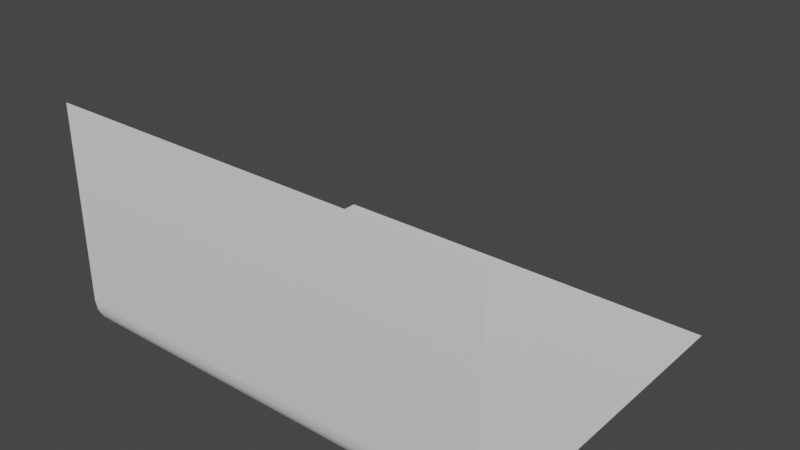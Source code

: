 # Source: login.blend  (saved by Blender 3.2.14; exported with 4.5.12 LTS)
import bpy
from mathutils import Matrix  # noqa: F401  (used for matrix-valued properties, if any)

bpy.ops.wm.read_factory_settings(use_empty=True)
scene = bpy.context.scene
scene.name = 'Scene'

# ---- collections
col_collection = bpy.data.collections.new('Collection'); scene.collection.children.link(col_collection)

# ---- materials (node trees are filled in below, after node groups)
mat_metal = bpy.data.materials.new('metal')
mat_metal.use_transparent_shadow = False
mat_plastic2 = bpy.data.materials.new('plastic2')
mat_plastic2.use_transparent_shadow = False

# ---- material node trees
mat_metal.use_nodes = True; mat_metal.node_tree.nodes.clear()
_N = mat_metal.node_tree.nodes; _L = mat_metal.node_tree.links
n0 = _N.new('ShaderNodeBsdfPrincipled'); n0.name = 'Principled BSDF'; n0.location = (10, 300)
n0.distribution = 'GGX'
n0.subsurface_method = 'RANDOM_WALK_SKIN'
n0.inputs[0].default_value = (0.3559, 0.3559, 0.3559, 1.0)
n0.inputs[1].default_value = 0.7982
n0.inputs[2].default_value = 0.133
n0.inputs[3].default_value = 1.45
n0.inputs[27].default_value = (0.0, 0.0, 0.0, 1.0)
n0.inputs[28].default_value = 1.0
n1 = _N.new('ShaderNodeOutputMaterial'); n1.name = 'Material Output'; n1.location = (300, 300)
_L.new(n0.outputs[0], n1.inputs[0])
n1.is_active_output = True
mat_plastic2.use_nodes = True; mat_plastic2.node_tree.nodes.clear()
_N = mat_plastic2.node_tree.nodes; _L = mat_plastic2.node_tree.links
n0 = _N.new('ShaderNodeBsdfPrincipled'); n0.name = 'Principled BSDF'; n0.location = (10, 300)
n0.distribution = 'GGX'
n0.subsurface_method = 'RANDOM_WALK_SKIN'
n0.inputs[2].default_value = 0.39
n0.inputs[3].default_value = 1.45
n0.inputs[27].default_value = (0.0, 0.0, 0.0, 1.0)
n0.inputs[28].default_value = 1.0
n1 = _N.new('ShaderNodeOutputMaterial'); n1.name = 'Material Output'; n1.location = (300, 300)
_L.new(n0.outputs[0], n1.inputs[0])
n1.is_active_output = True

# ---- world
world_world = bpy.data.worlds.new('World'); scene.world = world_world
world_world.use_nodes = True; world_world.node_tree.nodes.clear()
_N = world_world.node_tree.nodes; _L = world_world.node_tree.links
n0 = _N.new('ShaderNodeOutputWorld'); n0.name = 'World Output'; n0.location = (300, 300)
n1 = _N.new('ShaderNodeBackground'); n1.name = 'Background'; n1.location = (10, 300)
n1.inputs[0].default_value = (0.05088, 0.05088, 0.05088, 1.0)
_L.new(n1.outputs[0], n0.inputs[0])
n0.is_active_output = True
world_world.color = (0.05088, 0.05088, 0.05088)
world_world.use_sun_shadow = False
world_world.sun_shadow_jitter_overblur = 0.0

# ---- meshes
me_cube_001 = bpy.data.meshes.new('Cube.001')
me_cube_001.from_pydata([(1.74, 0.2787, -0.75), (1.59, 0.3318, -0.5627), (1.8, 0.2787, -0.69), (1.74, 0.3058, -0.7297), (1.775, 0.3008, -0.7235), (1.782, 0.3058, -0.6872), (1.782, 0.2787, -0.7336), (1.59, 0.3318, 0.5627), (1.74, 0.2787, 0.75), (1.8, 0.2787, 0.69), (1.74, 0.3057, 0.7309), (1.778, 0.3032, 0.7274), (1.782, 0.2787, 0.7324), (1.782, 0.3058, 0.6872), (1.74, -0.2787, -0.75), (1.8, -0.2787, -0.69), (1.59, -0.3318, -0.5627), (1.782, -0.2787, -0.7324), (1.778, -0.3032, -0.7274), (1.782, -0.3058, -0.6872), (1.74, -0.3057, -0.7309), (1.74, -0.2787, 0.75), (1.59, -0.3318, 0.5627), (1.8, -0.2787, 0.69), (1.74, -0.3058, 0.7297), (1.775, -0.3008, 0.7235), (1.782, -0.3058, 0.6872), (1.782, -0.2787, 0.7336), (-2.611, 0.2787, -0.7128), (-2.611, 0.317, -0.6465), (-2.611, 0.3058, -0.6934), (-2.611, 0.2787, 0.7128), (-2.611, 0.317, 0.6465), (-2.611, 0.3058, 0.6934), (-2.611, -0.2787, -0.7128), (-2.611, -0.317, -0.6465), (-2.611, -0.3058, -0.6934), (-2.611, -0.2787, 0.7128), (-2.611, -0.317, 0.6465), (-2.611, -0.3058, 0.6934), (-2.789, 0.2787, -0.6002), (-2.789, 0.317, -0.533), (-2.789, 0.3058, -0.5805), (-2.789, 0.317, 0.533), (-2.789, 0.2787, 0.6002), (-2.789, 0.3058, 0.5805), (-2.789, -0.317, -0.533), (-2.789, -0.2787, -0.6002), (-2.789, -0.3058, -0.5805), (-2.789, -0.2787, 0.6002), (-2.789, -0.317, 0.533), (-2.789, -0.3058, 0.5805), (-2.991, 0.2787, -0.1372), (-2.991, 0.317, -0.1057), (-2.991, 0.3058, -0.128), (-2.991, 0.2787, 0.1372), (-2.991, 0.317, 0.1057), (-2.991, 0.3058, 0.128), (-2.991, -0.2787, -0.1372), (-2.991, -0.317, -0.1057), (-2.991, -0.3058, -0.128), (-2.991, -0.2787, 0.1372), (-2.991, -0.317, 0.1057), (-2.991, -0.3058, 0.128), (-2.951, -0.317, 0.3021), (-2.951, -0.2787, 0.3692), (-2.951, -0.3058, 0.3496), (-2.951, -0.317, -0.3021), (-2.951, -0.2787, -0.3692), (-2.951, -0.3058, -0.3496), (-2.951, 0.317, -0.3021), (-2.951, 0.2787, -0.3692), (-2.951, 0.3058, -0.3496), (-2.951, 0.317, 0.3021), (-2.951, 0.2787, 0.3692), (-2.951, 0.3058, 0.3496), (-0.8322, -0.3318, -0.5625), (-2.479, -0.2787, -0.75), (-2.479, -0.3058, -0.7308), (-0.8322, -0.3318, 0.5625), (-2.479, -0.2787, 0.75), (-2.479, -0.3058, 0.7308), (-0.8322, 0.3318, -0.5625), (-2.479, 0.2787, -0.75), (-2.479, 0.3058, -0.7308), (-0.8322, 0.3318, 0.5625), (-2.479, 0.2787, 0.75), (-2.479, 0.3058, 0.7308), (1.74, 0.317, -0.6845), (1.74, 0.317, 0.6845), (1.74, -0.317, 0.6845), (1.74, -0.317, -0.6845), (-2.479, -0.317, -0.6843), (-2.479, 0.317, 0.6843), (-2.479, -0.317, 0.6843), (-2.479, 0.317, -0.6843), (1.565, 0.3114, -0.5507), (1.565, 0.3114, 0.5507), (1.565, -0.3114, 0.5507), (1.565, -0.3114, -0.5507), (-0.8065, -0.3114, -0.5505), (-0.8065, 0.3114, 0.5505), (-0.8065, -0.3114, 0.5505), (-0.8065, 0.3114, -0.5505)], [], [(22, 79, 102, 98), (40, 47, 68, 71), (35, 38, 50, 46), (80, 21, 8, 86), (32, 29, 41, 43), (82, 85, 101, 103), (92, 94, 38, 35), (37, 80, 86, 31), (29, 32, 93, 95), (71, 68, 58, 52), (73, 70, 53, 56), (65, 74, 55, 61), (67, 64, 62, 59), (46, 50, 64, 67), (43, 41, 70, 73), (49, 44, 74, 65), (37, 31, 44, 49), (2, 9, 23, 15), (77, 34, 28, 83), (28, 34, 47, 40), (0, 3, 4, 6), (88, 5, 4, 3), (2, 6, 4, 5), (89, 10, 11, 13), (8, 12, 11, 10), (9, 13, 11, 12), (14, 17, 18, 20), (15, 19, 18, 17), (91, 20, 18, 19), (21, 24, 25, 27), (90, 26, 25, 24), (23, 27, 25, 26), (61, 55, 57, 56, 53, 54, 52, 58, 60, 59, 62, 63), (14, 0, 6, 17), (17, 6, 2, 15), (88, 89, 13, 5), (5, 13, 9, 2), (8, 21, 27, 12), (12, 27, 23, 9), (90, 91, 19, 26), (26, 19, 15, 23), (77, 14, 20, 78), (78, 20, 91, 92), (80, 37, 39, 81), (81, 39, 38, 94), (83, 28, 30, 84), (84, 30, 29, 95), (86, 8, 10, 87), (87, 10, 89, 93), (32, 43, 45, 33), (33, 45, 44, 31), (50, 38, 39, 51), (51, 39, 37, 49), (47, 34, 36, 48), (48, 36, 35, 46), (28, 40, 42, 30), (30, 42, 41, 29), (65, 61, 63, 66), (66, 63, 62, 64), (68, 47, 48, 69), (69, 48, 46, 67), (71, 52, 54, 72), (72, 54, 53, 70), (74, 44, 45, 75), (75, 45, 43, 73), (49, 65, 66, 51), (51, 66, 64, 50), (58, 68, 69, 60), (60, 69, 67, 59), (40, 71, 72, 42), (42, 72, 70, 41), (55, 74, 75, 57), (57, 75, 73, 56), (34, 77, 78, 36), (36, 78, 92, 35), (21, 80, 81, 24), (24, 81, 94, 90), (0, 83, 84, 3), (3, 84, 95, 88), (31, 86, 87, 33), (33, 87, 93, 32), (14, 77, 83, 0), (1, 7, 89, 88), (22, 16, 91, 90), (16, 76, 92, 91), (7, 85, 93, 89), (79, 22, 90, 94), (82, 1, 88, 95), (85, 82, 95, 93), (76, 79, 94, 92), (103, 101, 97, 96), (99, 98, 102, 100), (76, 16, 99, 100), (7, 1, 96, 97), (79, 76, 100, 102), (1, 82, 103, 96), (85, 7, 97, 101), (16, 22, 98, 99)])
me_cube_001.polygons.foreach_set('use_smooth', [0, 1, 0, 1, 0, 0, 0, 1, 0, 1, 0, 1, 0, 0, 0, 1, 1, 1, 1, 1, 1, 1, 1, 1, 1, 1, 1, 1, 1, 1, 1, 1, 1, 1, 1, 1, 1, 1, 1, 1, 1, 1, 1, 1, 1, 1, 1, 1, 1, 1, 1, 1, 1, 1, 1, 1, 1, 1, 1, 1, 1, 1, 1, 1, 1, 1, 1, 1, 1, 1, 1, 1, 1, 1, 1, 1, 1, 1, 1, 1, 1, 1, 0, 0, 0, 0, 0, 0, 0, 0, 0, 0, 0, 0, 0, 0, 0, 0])
_uv = me_cube_001.uv_layers.new(name='UVMap')
_uv.uv.foreach_set('vector', [0.5896, 0.2644, 0.5896, 0.4806, 0.5896, 0.4806, 0.5896, 0.2644, 0.375, 0.7349, 0.375, 0.5151, 0.375, 0.5151, 0.375, 0.7349, 0.3866, 0.5, 0.6134, 0.5, 0.611, 0.5, 0.389, 0.5, 0.6342, 0.5151, 0.8708, 0.5151, 0.8708, 0.7349, 0.6342, 0.7349, 0.6134, 0.75, 0.3866, 0.75, 0.389, 0.75, 0.611, 0.75, 0.4104, 0.7694, 0.5896, 0.7694, 0.5896, 0.7694, 0.4104, 0.7694, 0.386, 0.4908, 0.614, 0.4908, 0.6134, 0.5, 0.3866, 0.5, 0.625, 0.5151, 0.6342, 0.5151, 0.6342, 0.7349, 0.625, 0.7349, 0.3866, 0.75, 0.6134, 0.75, 0.614, 0.7592, 0.386, 0.7592, 0.375, 0.7349, 0.375, 0.5151, 0.375, 0.5151, 0.375, 0.7349, 0.6023, 0.75, 0.3977, 0.75, 0.4037, 0.75, 0.5963, 0.75, 0.625, 0.5151, 0.625, 0.7349, 0.625, 0.7349, 0.625, 0.5151, 0.3977, 0.5, 0.6023, 0.5, 0.5963, 0.5, 0.4037, 0.5, 0.389, 0.5, 0.611, 0.5, 0.6023, 0.5, 0.3977, 0.5, 0.611, 0.75, 0.389, 0.75, 0.3977, 0.75, 0.6023, 0.75, 0.625, 0.5151, 0.625, 0.7349, 0.625, 0.7349, 0.625, 0.5151, 0.625, 0.5151, 0.625, 0.7349, 0.625, 0.7349, 0.625, 0.5151, 0.385, 0.01507, 0.615, 0.01507, 0.615, 0.2349, 0.385, 0.2349, 0.3658, 0.5151, 0.375, 0.5151, 0.375, 0.7349, 0.3658, 0.7349, 0.375, 0.7349, 0.375, 0.5151, 0.375, 0.5151, 0.375, 0.7349, 0.1292, 0.7349, 0.1292, 0.75, 0.1268, 0.75, 0.125, 0.7349, 0.3859, 0.9958, 0.3855, 1.0, 0.3794, 1.0, 0.375, 0.9958, 0.385, 0.01507, 0.375, 0.01507, 0.375, 0.00637, 0.3855, 0.0, 0.6141, 0.9958, 0.625, 0.9958, 0.625, 0.9985, 0.6145, 1.0, 0.8708, 0.7349, 0.875, 0.7349, 0.875, 0.7446, 0.8708, 0.75, 0.615, 0.01507, 0.6145, 0.0, 0.6212, 0.0, 0.625, 0.01507, 0.1292, 0.5151, 0.125, 0.5151, 0.125, 0.5054, 0.1292, 0.5, 0.385, 0.2349, 0.3855, 0.25, 0.3788, 0.25, 0.375, 0.2349, 0.3859, 0.2542, 0.375, 0.2542, 0.375, 0.2515, 0.3855, 0.25, 0.8708, 0.5151, 0.8708, 0.5, 0.8732, 0.5, 0.875, 0.5151, 0.6141, 0.2542, 0.6145, 0.25, 0.6206, 0.25, 0.625, 0.2542, 0.615, 0.2349, 0.625, 0.2349, 0.625, 0.2436, 0.6145, 0.25, 0.625, 0.5151, 0.625, 0.7349, 0.625, 0.75, 0.5963, 0.75, 0.4037, 0.75, 0.375, 0.75, 0.375, 0.7349, 0.375, 0.5151, 0.375, 0.5, 0.4037, 0.5, 0.5963, 0.5, 0.625, 0.5, 0.1292, 0.5151, 0.1292, 0.7349, 0.125, 0.7349, 0.125, 0.5151, 0.375, 0.2349, 0.375, 0.01507, 0.385, 0.01507, 0.385, 0.2349, 0.3859, 0.9958, 0.6141, 0.9958, 0.6145, 1.0, 0.3855, 1.0, 0.3855, 0.0, 0.6145, 0.0, 0.615, 0.01507, 0.385, 0.01507, 0.8708, 0.7349, 0.8708, 0.5151, 0.875, 0.5151, 0.875, 0.7349, 0.625, 0.01507, 0.625, 0.2349, 0.615, 0.2349, 0.615, 0.01507, 0.6141, 0.2542, 0.3859, 0.2542, 0.3855, 0.25, 0.6145, 0.25, 0.6145, 0.25, 0.3855, 0.25, 0.385, 0.2349, 0.615, 0.2349, 0.3658, 0.5151, 0.1292, 0.5151, 0.1292, 0.5, 0.3658, 0.5, 0.375, 0.4908, 0.375, 0.2542, 0.3859, 0.2542, 0.386, 0.4908, 0.6342, 0.5151, 0.625, 0.5151, 0.625, 0.5, 0.6338, 0.5, 0.625, 0.4912, 0.625, 0.5, 0.6134, 0.5, 0.614, 0.4908, 0.3658, 0.7349, 0.375, 0.7349, 0.375, 0.75, 0.3662, 0.75, 0.375, 0.7588, 0.375, 0.75, 0.3866, 0.75, 0.386, 0.7592, 0.6342, 0.7349, 0.8708, 0.7349, 0.8708, 0.75, 0.6342, 0.75, 0.625, 0.7592, 0.625, 0.9958, 0.6141, 0.9958, 0.614, 0.7592, 0.6134, 0.75, 0.611, 0.75, 0.625, 0.75, 0.625, 0.75, 0.625, 0.75, 0.625, 0.75, 0.625, 0.7349, 0.625, 0.7349, 0.611, 0.5, 0.6134, 0.5, 0.625, 0.5, 0.625, 0.5, 0.625, 0.5, 0.625, 0.5, 0.625, 0.5151, 0.625, 0.5151, 0.375, 0.5151, 0.375, 0.5151, 0.375, 0.5, 0.375, 0.5, 0.375, 0.5, 0.375, 0.5, 0.3866, 0.5, 0.389, 0.5, 0.375, 0.7349, 0.375, 0.7349, 0.375, 0.75, 0.375, 0.75, 0.375, 0.75, 0.375, 0.75, 0.389, 0.75, 0.3866, 0.75, 0.625, 0.5151, 0.625, 0.5151, 0.625, 0.5, 0.625, 0.5, 0.625, 0.5, 0.625, 0.5, 0.5963, 0.5, 0.6023, 0.5, 0.375, 0.5151, 0.375, 0.5151, 0.375, 0.5, 0.375, 0.5, 0.375, 0.5, 0.375, 0.5, 0.389, 0.5, 0.3977, 0.5, 0.375, 0.7349, 0.375, 0.7349, 0.375, 0.75, 0.375, 0.75, 0.375, 0.75, 0.375, 0.75, 0.4037, 0.75, 0.3977, 0.75, 0.625, 0.7349, 0.625, 0.7349, 0.625, 0.75, 0.625, 0.75, 0.625, 0.75, 0.625, 0.75, 0.611, 0.75, 0.6023, 0.75, 0.625, 0.5151, 0.625, 0.5151, 0.625, 0.5, 0.625, 0.5, 0.625, 0.5, 0.625, 0.5, 0.6023, 0.5, 0.611, 0.5, 0.375, 0.5151, 0.375, 0.5151, 0.375, 0.5, 0.375, 0.5, 0.375, 0.5, 0.375, 0.5, 0.3977, 0.5, 0.4037, 0.5, 0.375, 0.7349, 0.375, 0.7349, 0.375, 0.75, 0.375, 0.75, 0.375, 0.75, 0.375, 0.75, 0.3977, 0.75, 0.389, 0.75, 0.625, 0.7349, 0.625, 0.7349, 0.625, 0.75, 0.625, 0.75, 0.625, 0.75, 0.625, 0.75, 0.6023, 0.75, 0.5963, 0.75, 0.375, 0.5151, 0.3658, 0.5151, 0.3662, 0.5, 0.375, 0.5, 0.375, 0.5, 0.375, 0.4912, 0.386, 0.4908, 0.3866, 0.5, 0.8708, 0.5151, 0.6342, 0.5151, 0.6342, 0.5, 0.8708, 0.5, 0.625, 0.2542, 0.625, 0.4908, 0.614, 0.4908, 0.6141, 0.2542, 0.1292, 0.7349, 0.3658, 0.7349, 0.3658, 0.75, 0.1292, 0.75, 0.375, 0.9958, 0.375, 0.7592, 0.386, 0.7592, 0.3859, 0.9958, 0.625, 0.7349, 0.6342, 0.7349, 0.6338, 0.75, 0.625, 0.75, 0.625, 0.75, 0.625, 0.7588, 0.614, 0.7592, 0.6134, 0.75, 0.1292, 0.5151, 0.3658, 0.5151, 0.3658, 0.7349, 0.1292, 0.7349, 0.4104, 0.9856, 0.5896, 0.9856, 0.6141, 0.9958, 0.3859, 0.9958, 0.5896, 0.2644, 0.4104, 0.2644, 0.3859, 0.2542, 0.6141, 0.2542, 0.4104, 0.2644, 0.4104, 0.4806, 0.386, 0.4908, 0.3859, 0.2542, 0.5896, 0.9856, 0.5896, 0.7694, 0.614, 0.7592, 0.6141, 0.9958, 0.5896, 0.4806, 0.5896, 0.2644, 0.6141, 0.2542, 0.614, 0.4908, 0.4104, 0.7694, 0.4104, 0.9856, 0.3859, 0.9958, 0.386, 0.7592, 0.5896, 0.7694, 0.4104, 0.7694, 0.386, 0.7592, 0.614, 0.7592, 0.4104, 0.4806, 0.5896, 0.4806, 0.614, 0.4908, 0.386, 0.4908, 0.4104, 0.7694, 0.5896, 0.7694, 0.5896, 0.9856, 0.4104, 0.9856, 0.4104, 0.2644, 0.5896, 0.2644, 0.5896, 0.4806, 0.4104, 0.4806, 0.4104, 0.4806, 0.4104, 0.2644, 0.4104, 0.2644, 0.4104, 0.4806, 0.5896, 0.9856, 0.4104, 0.9856, 0.4104, 0.9856, 0.5896, 0.9856, 0.5896, 0.4806, 0.4104, 0.4806, 0.4104, 0.4806, 0.5896, 0.4806, 0.4104, 0.9856, 0.4104, 0.7694, 0.4104, 0.7694, 0.4104, 0.9856, 0.5896, 0.7694, 0.5896, 0.9856, 0.5896, 0.9856, 0.5896, 0.7694, 0.4104, 0.2644, 0.5896, 0.2644, 0.5896, 0.2644, 0.4104, 0.2644])
me_cube_001.materials.append(None)
me_cube_001.update()
me_cube_002 = bpy.data.meshes.new('Cube.002')
me_cube_002.from_pydata([(2.733, 0.1285, -0.4823), (2.733, 0.1285, 0.4823), (2.733, -0.1285, -0.4823), (2.733, -0.1285, 0.4823), (1.651, 0.1872, -0.541), (1.651, 0.1872, 0.541), (1.651, -0.1872, -0.541), (1.651, -0.1872, 0.541), (2.733, -0.1872, -0.541), (2.733, 0.1872, -0.541), (2.733, 0.1872, 0.541), (2.733, -0.1872, 0.541), (2.535, -0.1285, -0.4823), (2.535, 0.1285, -0.4823), (2.535, 0.1285, 0.4823), (2.535, -0.1285, 0.4823), (2.093, -0.1872, -0.541), (2.29, -0.1872, -0.541), (2.29, -0.1872, 0.541), (2.093, -0.1872, 0.541), (2.29, 0.1872, -0.541), (2.093, 0.1872, -0.541), (2.093, 0.1872, 0.541), (2.29, 0.1872, 0.541), (2.733, 0.1872, 0.1651), (2.733, 0.1872, 0.3005), (2.733, -0.1872, 0.3005), (2.733, -0.1872, 0.1651), (1.651, -0.1872, 0.3005), (1.651, -0.1872, 0.1651), (1.651, 0.1872, 0.3005), (1.651, 0.1872, 0.1651), (2.733, 0.1285, 0.1724), (2.733, 0.1285, 0.2931), (2.733, -0.1285, 0.2931), (2.733, -0.1285, 0.1724), (2.535, 0.1285, 0.1724), (2.535, 0.1285, 0.2931), (2.535, -0.1285, 0.2931), (2.535, -0.1285, 0.1724), (2.093, 0.1872, 0.3005), (2.093, 0.1872, 0.1651), (2.29, 0.1872, 0.3005), (2.29, 0.1872, 0.1651), (2.29, -0.1872, 0.3005), (2.29, -0.1872, 0.1651), (2.093, -0.1872, 0.3005), (2.093, -0.1872, 0.1651), (2.733, -0.1872, -0.1634), (2.733, -0.1872, -0.3027), (1.651, -0.1872, -0.1634), (1.651, -0.1872, -0.3027), (1.651, 0.1872, -0.1634), (1.651, 0.1872, -0.3027), (2.733, -0.1285, -0.149), (2.733, -0.1285, -0.2781), (2.535, -0.1285, -0.149), (2.535, -0.1285, -0.2781), (2.093, 0.1872, -0.1634), (2.093, 0.1872, -0.3027), (2.29, 0.1872, -0.1634), (2.29, 0.1872, -0.3027), (2.29, -0.1872, -0.1634), (2.29, -0.1872, -0.3027), (2.093, -0.1872, -0.1634), (2.093, -0.1872, -0.3027), (2.733, 0.1872, -0.3027), (2.733, 0.1872, -0.1634), (2.733, 0.1285, -0.2781), (2.733, 0.1285, -0.149), (2.535, 0.1285, -0.2781), (2.535, 0.1285, -0.149), (2.093, 0.08832, 0.3005), (2.093, 0.08832, 0.1651), (2.29, 0.08832, 0.3005), (2.29, 0.08832, 0.1651), (2.29, -0.08832, 0.3005), (2.29, -0.08832, 0.1651), (2.093, -0.08832, 0.3005), (2.093, -0.08832, 0.1651), (2.093, 0.08832, -0.1634), (2.093, 0.08832, -0.3027), (2.29, 0.08832, -0.1634), (2.29, 0.08832, -0.3027), (2.29, -0.08832, -0.1634), (2.29, -0.08832, -0.3027), (2.093, -0.08832, -0.1634), (2.093, -0.08832, -0.3027), (2.733, -4.126e-07, -0.541), (2.733, -4.126e-07, 0.541), (1.651, -2.493e-07, -0.541), (1.651, -2.493e-07, 0.541), (2.733, -4.126e-07, -0.4823), (2.733, -4.126e-07, 0.4823), (2.535, -3.828e-07, -0.4823), (2.535, -3.828e-07, 0.4823), (2.093, -3.16e-07, 0.541), (2.29, -3.459e-07, 0.541), (2.29, -3.459e-07, -0.541), (2.093, -3.16e-07, -0.541), (2.535, -3.828e-07, 0.1724), (2.535, -3.828e-07, 0.2931), (1.651, -2.493e-07, 0.1651), (1.651, -2.493e-07, 0.3005), (1.651, -2.493e-07, -0.3027), (1.651, -2.493e-07, -0.1634), (2.535, -3.828e-07, -0.2781), (2.535, -3.747e-07, -0.149), (2.674, -4.037e-07, 0.4823), (2.674, -0.1285, 0.4823), (2.674, -0.1285, -0.2781), (2.674, -0.1285, -0.4823), (2.674, -0.1285, 0.2931), (2.674, -0.1285, 0.1724), (2.674, -4.037e-07, 0.1724), (2.674, -4.037e-07, 0.2931), (2.674, -0.1285, -0.149), (2.674, -4.037e-07, -0.2781), (2.674, -3.956e-07, -0.149), (2.674, -4.037e-07, -0.4823)], [], [(33, 1, 14, 37), (46, 19, 7, 28), (103, 91, 5, 30), (42, 23, 10, 25), (99, 90, 4, 21), (97, 89, 10, 23), (92, 2, 8, 88), (68, 0, 9, 66), (93, 1, 10, 89), (34, 3, 11, 26), (39, 56, 116, 113), (93, 3, 15, 95), (92, 0, 13, 94), (55, 2, 12, 57), (91, 96, 22, 5), (96, 97, 23, 22), (88, 98, 20, 9), (98, 99, 21, 20), (30, 5, 22, 40), (40, 22, 23, 42), (26, 11, 18, 44), (44, 18, 19, 46), (62, 45, 47, 64), (60, 61, 83, 82), (48, 27, 45, 62), (27, 26, 44, 45), (58, 41, 43, 60), (47, 45, 77, 79), (52, 31, 41, 58), (31, 30, 40, 41), (3, 34, 38, 15), (34, 35, 39, 38), (38, 39, 113, 112), (12, 94, 119, 111), (54, 35, 27, 48), (35, 34, 26, 27), (1, 33, 25, 10), (33, 32, 24, 25), (60, 43, 24, 67), (43, 42, 25, 24), (105, 102, 31, 52), (102, 103, 30, 31), (64, 47, 29, 50), (47, 46, 28, 29), (69, 32, 36, 71), (32, 33, 37, 36), (0, 68, 70, 13), (68, 69, 71, 70), (16, 65, 51, 6), (65, 64, 50, 51), (90, 104, 53, 4), (104, 105, 52, 53), (20, 61, 66, 9), (61, 60, 67, 66), (2, 55, 49, 8), (55, 54, 48, 49), (100, 101, 115, 114), (15, 38, 112, 109), (4, 53, 59, 21), (53, 52, 58, 59), (21, 59, 61, 20), (65, 63, 85, 87), (8, 49, 63, 17), (49, 48, 62, 63), (17, 63, 65, 16), (46, 47, 79, 78), (35, 54, 56, 39), (54, 55, 57, 56), (32, 69, 67, 24), (69, 68, 66, 67), (77, 76, 78, 79), (73, 72, 74, 75), (81, 80, 82, 83), (85, 84, 86, 87), (62, 64, 86, 84), (41, 40, 72, 73), (44, 46, 78, 76), (63, 62, 84, 85), (42, 43, 75, 74), (61, 59, 81, 83), (58, 60, 82, 80), (64, 65, 87, 86), (43, 41, 73, 75), (45, 44, 76, 77), (40, 42, 74, 72), (59, 58, 80, 81), (70, 71, 107, 106), (13, 70, 106, 94), (51, 50, 105, 104), (6, 51, 104, 90), (29, 28, 103, 102), (50, 29, 102, 105), (36, 37, 101, 100), (71, 36, 100, 107), (17, 16, 99, 98), (8, 17, 98, 88), (19, 18, 97, 96), (7, 19, 96, 91), (2, 92, 94, 12), (1, 93, 95, 14), (37, 14, 95, 101), (3, 93, 89, 11), (0, 92, 88, 9), (18, 11, 89, 97), (16, 6, 90, 99), (28, 7, 91, 103), (115, 108, 109, 112), (118, 114, 113, 116), (114, 115, 112, 113), (119, 117, 110, 111), (117, 118, 116, 110), (106, 107, 118, 117), (95, 15, 109, 108), (107, 100, 114, 118), (101, 95, 108, 115), (56, 57, 110, 116), (57, 12, 111, 110), (94, 106, 117, 119)])
me_cube_002.polygons.foreach_set('material_index', [0, 0, 0, 0, 0, 0, 0, 0, 0, 0, 0, 0, 0, 0, 0, 0, 0, 0, 0, 0, 0, 0, 0, 0, 0, 0, 0, 0, 0, 0, 0, 0, 0, 0, 0, 0, 0, 0, 0, 0, 0, 0, 0, 0, 0, 0, 0, 0, 0, 0, 0, 0, 0, 0, 0, 0, 1, 0, 0, 0, 0, 0, 0, 0, 0, 0, 0, 0, 0, 0, 1, 1, 1, 1, 0, 0, 0, 0, 0, 0, 0, 0, 0, 0, 0, 0, 0, 0, 0, 0, 0, 0, 0, 0, 0, 0, 0, 0, 0, 0, 0, 0, 0, 0, 0, 0, 1, 1, 1, 1, 1, 1, 0, 1, 1, 0, 0, 1])
_uv = me_cube_002.uv_layers.new(name='UVMap')
_uv.uv.foreach_set('vector', [0.5139, 0.03919, 0.6114, 0.03919, 0.6114, 0.03919, 0.5139, 0.03919, 0.5156, 0.4167, 0.625, 0.4167, 0.625, 0.5, 0.5156, 0.5, 0.5156, 0.625, 0.625, 0.625, 0.625, 0.75, 0.5156, 0.75, 0.5156, 0.9167, 0.625, 0.9167, 0.625, 1.0, 0.5156, 1.0, 0.2917, 0.625, 0.375, 0.625, 0.375, 0.75, 0.2917, 0.75, 0.7917, 0.625, 0.875, 0.625, 0.875, 0.75, 0.7917, 0.75, 0.3886, 0.125, 0.3886, 0.2108, 0.375, 0.25, 0.375, 0.125, 0.4211, 0.03919, 0.3886, 0.03919, 0.375, 0.0, 0.4115, 0.0, 0.6114, 0.125, 0.6114, 0.03919, 0.625, 0.0, 0.625, 0.125, 0.5139, 0.2108, 0.6114, 0.2108, 0.625, 0.25, 0.5156, 0.25, 0.4861, 0.2108, 0.4536, 0.2108, 0.4536, 0.2108, 0.4861, 0.2108, 0.6114, 0.125, 0.6114, 0.2108, 0.6114, 0.2108, 0.6114, 0.125, 0.3886, 0.125, 0.3886, 0.03919, 0.3886, 0.03919, 0.3886, 0.125, 0.4211, 0.2108, 0.3886, 0.2108, 0.3886, 0.2108, 0.4211, 0.2108, 0.625, 0.625, 0.7083, 0.625, 0.7083, 0.75, 0.625, 0.75, 0.7083, 0.625, 0.7917, 0.625, 0.7917, 0.75, 0.7083, 0.75, 0.125, 0.625, 0.2083, 0.625, 0.2083, 0.75, 0.125, 0.75, 0.2083, 0.625, 0.2917, 0.625, 0.2917, 0.75, 0.2083, 0.75, 0.5156, 0.75, 0.625, 0.75, 0.625, 0.8333, 0.5156, 0.8333, 0.5156, 0.8333, 0.625, 0.8333, 0.625, 0.9167, 0.5156, 0.9167, 0.5156, 0.25, 0.625, 0.25, 0.625, 0.3333, 0.5156, 0.3333, 0.5156, 0.3333, 0.625, 0.3333, 0.625, 0.4167, 0.5156, 0.4167, 0.4479, 0.3333, 0.4844, 0.3333, 0.4844, 0.4167, 0.4479, 0.4167, 0.4479, 0.9167, 0.4115, 0.9167, 0.4115, 0.9167, 0.4479, 0.9167, 0.4479, 0.25, 0.4844, 0.25, 0.4844, 0.3333, 0.4479, 0.3333, 0.4844, 0.25, 0.5156, 0.25, 0.5156, 0.3333, 0.4844, 0.3333, 0.4479, 0.8333, 0.4844, 0.8333, 0.4844, 0.9167, 0.4479, 0.9167, 0.4844, 0.4167, 0.4844, 0.3333, 0.4844, 0.3333, 0.4844, 0.4167, 0.4479, 0.75, 0.4844, 0.75, 0.4844, 0.8333, 0.4479, 0.8333, 0.4844, 0.75, 0.5156, 0.75, 0.5156, 0.8333, 0.4844, 0.8333, 0.6114, 0.2108, 0.5139, 0.2108, 0.5139, 0.2108, 0.6114, 0.2108, 0.5139, 0.2108, 0.4861, 0.2108, 0.4861, 0.2108, 0.5139, 0.2108, 0.5139, 0.2108, 0.4861, 0.2108, 0.4861, 0.2108, 0.5139, 0.2108, 0.3886, 0.2108, 0.3886, 0.125, 0.3886, 0.125, 0.3886, 0.2108, 0.4536, 0.2108, 0.4861, 0.2108, 0.4844, 0.25, 0.4479, 0.25, 0.4861, 0.2108, 0.5139, 0.2108, 0.5156, 0.25, 0.4844, 0.25, 0.6114, 0.03919, 0.5139, 0.03919, 0.5156, 0.0, 0.625, 0.0, 0.5139, 0.03919, 0.4861, 0.03919, 0.4844, 0.0, 0.5156, 0.0, 0.4479, 0.9167, 0.4844, 0.9167, 0.4844, 1.0, 0.4479, 1.0, 0.4844, 0.9167, 0.5156, 0.9167, 0.5156, 1.0, 0.4844, 1.0, 0.4479, 0.625, 0.4844, 0.625, 0.4844, 0.75, 0.4479, 0.75, 0.4844, 0.625, 0.5156, 0.625, 0.5156, 0.75, 0.4844, 0.75, 0.4479, 0.4167, 0.4844, 0.4167, 0.4844, 0.5, 0.4479, 0.5, 0.4844, 0.4167, 0.5156, 0.4167, 0.5156, 0.5, 0.4844, 0.5, 0.4536, 0.03919, 0.4861, 0.03919, 0.4861, 0.03919, 0.4536, 0.03919, 0.4861, 0.03919, 0.5139, 0.03919, 0.5139, 0.03919, 0.4861, 0.03919, 0.3886, 0.03919, 0.4211, 0.03919, 0.4211, 0.03919, 0.3886, 0.03919, 0.4211, 0.03919, 0.4536, 0.03919, 0.4536, 0.03919, 0.4211, 0.03919, 0.375, 0.4167, 0.4115, 0.4167, 0.4115, 0.5, 0.375, 0.5, 0.4115, 0.4167, 0.4479, 0.4167, 0.4479, 0.5, 0.4115, 0.5, 0.375, 0.625, 0.4115, 0.625, 0.4115, 0.75, 0.375, 0.75, 0.4115, 0.625, 0.4479, 0.625, 0.4479, 0.75, 0.4115, 0.75, 0.375, 0.9167, 0.4115, 0.9167, 0.4115, 1.0, 0.375, 1.0, 0.4115, 0.9167, 0.4479, 0.9167, 0.4479, 1.0, 0.4115, 1.0, 0.3886, 0.2108, 0.4211, 0.2108, 0.4115, 0.25, 0.375, 0.25, 0.4211, 0.2108, 0.4536, 0.2108, 0.4479, 0.25, 0.4115, 0.25, 0.4861, 0.125, 0.5139, 0.125, 0.5139, 0.125, 0.4861, 0.125, 0.6114, 0.2108, 0.5139, 0.2108, 0.5139, 0.2108, 0.6114, 0.2108, 0.375, 0.75, 0.4115, 0.75, 0.4115, 0.8333, 0.375, 0.8333, 0.4115, 0.75, 0.4479, 0.75, 0.4479, 0.8333, 0.4115, 0.8333, 0.375, 0.8333, 0.4115, 0.8333, 0.4115, 0.9167, 0.375, 0.9167, 0.4115, 0.4167, 0.4115, 0.3333, 0.4115, 0.3333, 0.4115, 0.4167, 0.375, 0.25, 0.4115, 0.25, 0.4115, 0.3333, 0.375, 0.3333, 0.4115, 0.25, 0.4479, 0.25, 0.4479, 0.3333, 0.4115, 0.3333, 0.375, 0.3333, 0.4115, 0.3333, 0.4115, 0.4167, 0.375, 0.4167, 0.5156, 0.4167, 0.4844, 0.4167, 0.4844, 0.4167, 0.5156, 0.4167, 0.4861, 0.2108, 0.4536, 0.2108, 0.4536, 0.2108, 0.4861, 0.2108, 0.4536, 0.2108, 0.4211, 0.2108, 0.4211, 0.2108, 0.4536, 0.2108, 0.4861, 0.03919, 0.4536, 0.03919, 0.4479, 0.0, 0.4844, 0.0, 0.4536, 0.03919, 0.4211, 0.03919, 0.4115, 0.0, 0.4479, 0.0, 0.4844, 0.3333, 0.5156, 0.3333, 0.5156, 0.4167, 0.4844, 0.4167, 0.4844, 0.8333, 0.5156, 0.8333, 0.5156, 0.9167, 0.4844, 0.9167, 0.4115, 0.8333, 0.4479, 0.8333, 0.4479, 0.9167, 0.4115, 0.9167, 0.4115, 0.3333, 0.4479, 0.3333, 0.4479, 0.4167, 0.4115, 0.4167, 0.4479, 0.3333, 0.4479, 0.4167, 0.4479, 0.4167, 0.4479, 0.3333, 0.4844, 0.8333, 0.5156, 0.8333, 0.5156, 0.8333, 0.4844, 0.8333, 0.5156, 0.3333, 0.5156, 0.4167, 0.5156, 0.4167, 0.5156, 0.3333, 0.4115, 0.3333, 0.4479, 0.3333, 0.4479, 0.3333, 0.4115, 0.3333, 0.5156, 0.9167, 0.4844, 0.9167, 0.4844, 0.9167, 0.5156, 0.9167, 0.4115, 0.9167, 0.4115, 0.8333, 0.4115, 0.8333, 0.4115, 0.9167, 0.4479, 0.8333, 0.4479, 0.9167, 0.4479, 0.9167, 0.4479, 0.8333, 0.4479, 0.4167, 0.4115, 0.4167, 0.4115, 0.4167, 0.4479, 0.4167, 0.4844, 0.9167, 0.4844, 0.8333, 0.4844, 0.8333, 0.4844, 0.9167, 0.4844, 0.3333, 0.5156, 0.3333, 0.5156, 0.3333, 0.4844, 0.3333, 0.5156, 0.8333, 0.5156, 0.9167, 0.5156, 0.9167, 0.5156, 0.8333, 0.4115, 0.8333, 0.4479, 0.8333, 0.4479, 0.8333, 0.4115, 0.8333, 0.4211, 0.03919, 0.4536, 0.03919, 0.4536, 0.125, 0.4211, 0.125, 0.3886, 0.03919, 0.4211, 0.03919, 0.4211, 0.125, 0.3886, 0.125, 0.4115, 0.5, 0.4479, 0.5, 0.4479, 0.625, 0.4115, 0.625, 0.375, 0.5, 0.4115, 0.5, 0.4115, 0.625, 0.375, 0.625, 0.4844, 0.5, 0.5156, 0.5, 0.5156, 0.625, 0.4844, 0.625, 0.4479, 0.5, 0.4844, 0.5, 0.4844, 0.625, 0.4479, 0.625, 0.4861, 0.03919, 0.5139, 0.03919, 0.5139, 0.125, 0.4861, 0.125, 0.4536, 0.03919, 0.4861, 0.03919, 0.4861, 0.125, 0.4536, 0.125, 0.2083, 0.5, 0.2917, 0.5, 0.2917, 0.625, 0.2083, 0.625, 0.125, 0.5, 0.2083, 0.5, 0.2083, 0.625, 0.125, 0.625, 0.7083, 0.5, 0.7917, 0.5, 0.7917, 0.625, 0.7083, 0.625, 0.625, 0.5, 0.7083, 0.5, 0.7083, 0.625, 0.625, 0.625, 0.3886, 0.2108, 0.3886, 0.125, 0.3886, 0.125, 0.3886, 0.2108, 0.6114, 0.03919, 0.6114, 0.125, 0.6114, 0.125, 0.6114, 0.03919, 0.5139, 0.03919, 0.6114, 0.03919, 0.6114, 0.125, 0.5139, 0.125, 0.6114, 0.2108, 0.6114, 0.125, 0.625, 0.125, 0.625, 0.25, 0.3886, 0.03919, 0.3886, 0.125, 0.375, 0.125, 0.375, 0.0, 0.7917, 0.5, 0.875, 0.5, 0.875, 0.625, 0.7917, 0.625, 0.2917, 0.5, 0.375, 0.5, 0.375, 0.625, 0.2917, 0.625, 0.5156, 0.5, 0.625, 0.5, 0.625, 0.625, 0.5156, 0.625, 0.5139, 0.125, 0.6114, 0.125, 0.6114, 0.2108, 0.5139, 0.2108, 0.4536, 0.125, 0.4861, 0.125, 0.4861, 0.2108, 0.4536, 0.2108, 0.4861, 0.125, 0.5139, 0.125, 0.5139, 0.2108, 0.4861, 0.2108, 0.3886, 0.125, 0.4211, 0.125, 0.4211, 0.2108, 0.3886, 0.2108, 0.4211, 0.125, 0.4536, 0.125, 0.4536, 0.2108, 0.4211, 0.2108, 0.4211, 0.125, 0.4536, 0.125, 0.4536, 0.125, 0.4211, 0.125, 0.6114, 0.125, 0.6114, 0.2108, 0.6114, 0.2108, 0.6114, 0.125, 0.4536, 0.125, 0.4861, 0.125, 0.4861, 0.125, 0.4536, 0.125, 0.5139, 0.125, 0.6114, 0.125, 0.6114, 0.125, 0.5139, 0.125, 0.4536, 0.2108, 0.4211, 0.2108, 0.4211, 0.2108, 0.4536, 0.2108, 0.4211, 0.2108, 0.3886, 0.2108, 0.3886, 0.2108, 0.4211, 0.2108, 0.3886, 0.125, 0.4211, 0.125, 0.4211, 0.125, 0.3886, 0.125])
me_cube_002.materials.append(mat_metal)
me_cube_002.materials.append(mat_plastic2)
me_cube_002.update()
me_sphere = bpy.data.meshes.new('Sphere')
me_sphere.from_pydata([(-2.485, 0.3597, 0.2452), (-2.485, 0.3878, 0.231), (-2.485, 0.4137, 0.2079), (-2.485, 0.4364, 0.1768), (-2.485, 0.455, 0.1389), (-2.485, 0.4688, 0.09567), (-2.485, 0.4774, 0.04877), (-2.485, 0.455, -0.1389), (-2.485, 0.4364, -0.1768), (-2.485, 0.4137, -0.2079), (-2.476, 0.3591, 0.2452), (-2.467, 0.3867, 0.231), (-2.458, 0.4121, 0.2079), (-2.451, 0.4343, 0.1768), (-2.445, 0.4526, 0.1389), (-2.44, 0.4662, 0.09567), (-2.438, 0.4745, 0.04877), (-2.437, 0.4774, -1.093e-08), (-2.438, 0.4745, -0.04877), (-2.44, 0.4662, -0.09567), (-2.445, 0.4526, -0.1389), (-2.451, 0.4343, -0.1768), (-2.458, 0.4121, -0.2079), (-2.467, 0.3867, -0.231), (-2.476, 0.3591, -0.2452), (-2.467, 0.3575, 0.2452), (-2.449, 0.3834, 0.231), (-2.432, 0.4073, 0.2079), (-2.418, 0.4283, 0.1768), (-2.406, 0.4455, 0.1389), (-2.397, 0.4583, 0.09567), (-2.392, 0.4662, 0.04877), (-2.39, 0.4688, -1.093e-08), (-2.392, 0.4662, -0.04877), (-2.397, 0.4583, -0.09567), (-2.406, 0.4455, -0.1389), (-2.418, 0.4283, -0.1768), (-2.432, 0.4073, -0.2079), (-2.449, 0.3834, -0.231), (-2.467, 0.3575, -0.2452), (-2.458, 0.3548, 0.2452), (-2.432, 0.3781, 0.231), (-2.408, 0.3997, 0.2079), (-2.387, 0.4185, 0.1768), (-2.37, 0.434, 0.1389), (-2.357, 0.4455, 0.09567), (-2.349, 0.4526, 0.04877), (-2.347, 0.455, -1.093e-08), (-2.349, 0.4526, -0.04877), (-2.357, 0.4455, -0.09567), (-2.37, 0.434, -0.1389), (-2.387, 0.4185, -0.1768), (-2.408, 0.3997, -0.2079), (-2.432, 0.3781, -0.231), (-2.458, 0.3548, -0.2452), (-2.451, 0.3511, 0.2452), (-2.418, 0.371, 0.231), (-2.387, 0.3893, 0.2079), (-2.36, 0.4054, 0.1768), (-2.338, 0.4185, 0.1389), (-2.322, 0.4283, 0.09567), (-2.312, 0.4343, 0.04877), (-2.309, 0.4364, -1.093e-08), (-2.312, 0.4343, -0.04877), (-2.322, 0.4283, -0.09567), (-2.338, 0.4185, -0.1389), (-2.36, 0.4054, -0.1768), (-2.387, 0.3893, -0.2079), (-2.418, 0.371, -0.231), (-2.451, 0.3511, -0.2452), (-2.445, 0.3467, 0.2452), (-2.406, 0.3623, 0.231), (-2.37, 0.3767, 0.2079), (-2.338, 0.3893, 0.1768), (-2.313, 0.3997, 0.1389), (-2.293, 0.4073, 0.09567), (-2.282, 0.4121, 0.04877), (-2.278, 0.4137, -1.093e-08), (-2.282, 0.4121, -0.04877), (-2.293, 0.4073, -0.09567), (-2.313, 0.3997, -0.1389), (-2.338, 0.3893, -0.1768), (-2.37, 0.3767, -0.2079), (-2.406, 0.3623, -0.231), (-2.445, 0.3467, -0.2452), (-2.44, 0.3417, 0.2452), (-2.397, 0.3524, 0.231), (-2.357, 0.3623, 0.2079), (-2.322, 0.371, 0.1768), (-2.293, 0.3781, 0.1389), (-2.272, 0.3834, 0.09567), (-2.259, 0.3867, 0.04877), (-2.254, 0.3878, -1.093e-08), (-2.259, 0.3867, -0.04877), (-2.272, 0.3834, -0.09567), (-2.293, 0.3781, -0.1389), (-2.322, 0.371, -0.1768), (-2.357, 0.3623, -0.2079), (-2.397, 0.3524, -0.231), (-2.44, 0.3417, -0.2452), (-2.438, 0.3362, 0.2452), (-2.392, 0.3417, 0.231), (-2.349, 0.3467, 0.2079), (-2.312, 0.3511, 0.1768), (-2.282, 0.3548, 0.1389), (-2.259, 0.3575, 0.09567), (-2.245, 0.3591, 0.04877), (-2.24, 0.3597, -1.093e-08), (-2.245, 0.3591, -0.04877), (-2.259, 0.3575, -0.09567), (-2.282, 0.3548, -0.1389), (-2.312, 0.3511, -0.1768), (-2.349, 0.3467, -0.2079), (-2.392, 0.3417, -0.231), (-2.438, 0.3362, -0.2452), (-2.437, 0.3305, 0.2452), (-2.39, 0.3305, 0.231), (-2.347, 0.3305, 0.2079), (-2.309, 0.3305, 0.1768), (-2.278, 0.3305, 0.1389), (-2.254, 0.3305, 0.09567), (-2.24, 0.3305, 0.04877), (-2.235, 0.3305, -1.093e-08), (-2.24, 0.3305, -0.04877), (-2.254, 0.3305, -0.09567), (-2.278, 0.3305, -0.1389), (-2.309, 0.3305, -0.1768), (-2.347, 0.3305, -0.2079), (-2.39, 0.3305, -0.231), (-2.437, 0.3305, -0.2452), (-2.485, 0.3305, 0.25), (-2.534, 0.3305, 0.2452), (-2.581, 0.3305, 0.231), (-2.624, 0.3305, 0.2079), (-2.662, 0.3305, 0.1768), (-2.693, 0.3305, 0.1389), (-2.716, 0.3305, 0.09567), (-2.731, 0.3305, 0.04877), (-2.735, 0.3305, -1.093e-08), (-2.731, 0.3305, -0.04877), (-2.716, 0.3305, -0.09567), (-2.693, 0.3305, -0.1389), (-2.662, 0.3305, -0.1768), (-2.624, 0.3305, -0.2079), (-2.581, 0.3305, -0.231), (-2.534, 0.3305, -0.2452), (-2.533, 0.3362, 0.2452), (-2.579, 0.3417, 0.231), (-2.622, 0.3467, 0.2079), (-2.659, 0.3511, 0.1768), (-2.689, 0.3548, 0.1389), (-2.712, 0.3575, 0.09567), (-2.726, 0.3591, 0.04877), (-2.731, 0.3597, -1.093e-08), (-2.726, 0.3591, -0.04877), (-2.712, 0.3575, -0.09567), (-2.689, 0.3548, -0.1389), (-2.659, 0.3511, -0.1768), (-2.622, 0.3467, -0.2079), (-2.579, 0.3417, -0.231), (-2.533, 0.3362, -0.2452), (-2.53, 0.3417, 0.2452), (-2.574, 0.3524, 0.231), (-2.614, 0.3623, 0.2079), (-2.649, 0.371, 0.1768), (-2.677, 0.3781, 0.1389), (-2.699, 0.3834, 0.09567), (-2.712, 0.3867, 0.04877), (-2.716, 0.3878, -1.093e-08), (-2.712, 0.3867, -0.04877), (-2.699, 0.3834, -0.09567), (-2.677, 0.3781, -0.1389), (-2.649, 0.371, -0.1768), (-2.614, 0.3623, -0.2079), (-2.574, 0.3524, -0.231), (-2.53, 0.3417, -0.2452), (-2.526, 0.3467, 0.2452), (-2.565, 0.3623, 0.231), (-2.601, 0.3767, 0.2079), (-2.632, 0.3893, 0.1768), (-2.658, 0.3997, 0.1389), (-2.677, 0.4073, 0.09567), (-2.689, 0.4121, 0.04877), (-2.693, 0.4137, -1.093e-08), (-2.689, 0.4121, -0.04877), (-2.677, 0.4073, -0.09567), (-2.658, 0.3997, -0.1389), (-2.632, 0.3893, -0.1768), (-2.601, 0.3767, -0.2079), (-2.565, 0.3623, -0.231), (-2.526, 0.3467, -0.2452), (-2.52, 0.3511, 0.2452), (-2.553, 0.371, 0.231), (-2.584, 0.3893, 0.2079), (-2.61, 0.4054, 0.1768), (-2.632, 0.4185, 0.1389), (-2.649, 0.4283, 0.09567), (-2.659, 0.4343, 0.04877), (-2.662, 0.4364, -1.093e-08), (-2.659, 0.4343, -0.04877), (-2.649, 0.4283, -0.09567), (-2.632, 0.4185, -0.1389), (-2.61, 0.4054, -0.1768), (-2.584, 0.3893, -0.2079), (-2.553, 0.371, -0.231), (-2.52, 0.3511, -0.2452), (-2.513, 0.3548, 0.2452), (-2.539, 0.3781, 0.231), (-2.563, 0.3997, 0.2079), (-2.584, 0.4185, 0.1768), (-2.601, 0.434, 0.1389), (-2.614, 0.4455, 0.09567), (-2.622, 0.4526, 0.04877), (-2.624, 0.455, -1.093e-08), (-2.622, 0.4526, -0.04877), (-2.614, 0.4455, -0.09567), (-2.601, 0.434, -0.1389), (-2.584, 0.4185, -0.1768), (-2.563, 0.3997, -0.2079), (-2.539, 0.3781, -0.231), (-2.513, 0.3548, -0.2452), (-2.504, 0.3575, 0.2452), (-2.522, 0.3834, 0.231), (-2.539, 0.4073, 0.2079), (-2.553, 0.4283, 0.1768), (-2.565, 0.4455, 0.1389), (-2.574, 0.4583, 0.09567), (-2.579, 0.4662, 0.04877), (-2.581, 0.4688, -1.093e-08), (-2.579, 0.4662, -0.04877), (-2.574, 0.4583, -0.09567), (-2.565, 0.4455, -0.1389), (-2.553, 0.4283, -0.1768), (-2.539, 0.4073, -0.2079), (-2.522, 0.3834, -0.231), (-2.504, 0.3575, -0.2452), (-2.495, 0.3591, 0.2452), (-2.504, 0.3867, 0.231), (-2.513, 0.4121, 0.2079), (-2.52, 0.4343, 0.1768), (-2.526, 0.4526, 0.1389), (-2.53, 0.4662, 0.09567), (-2.533, 0.4745, 0.04877), (-2.534, 0.4774, -1.093e-08), (-2.533, 0.4745, -0.04877), (-2.53, 0.4662, -0.09567), (-2.526, 0.4526, -0.1389), (-2.52, 0.4343, -0.1768), (-2.513, 0.4121, -0.2079), (-2.504, 0.3867, -0.231), (-2.495, 0.3591, -0.2452), (-2.485, 0.4802, -1.093e-08), (-2.485, 0.4774, -0.04877), (-2.485, 0.4688, -0.09567), (-2.485, 0.3878, -0.231), (-2.485, 0.3597, -0.2452), (-2.485, 0.3305, -0.25)], [], [(254, 9, 22, 23), (6, 5, 15, 16), (255, 254, 23, 24), (251, 6, 16, 17), (0, 130, 10), (256, 255, 24), (252, 251, 17, 18), (1, 0, 10, 11), (253, 252, 18, 19), (2, 1, 11, 12), (7, 253, 19, 20), (3, 2, 12, 13), (8, 7, 20, 21), (4, 3, 13, 14), (9, 8, 21, 22), (5, 4, 14, 15), (22, 21, 36, 37), (15, 14, 29, 30), (23, 22, 37, 38), (16, 15, 30, 31), (24, 23, 38, 39), (17, 16, 31, 32), (10, 130, 25), (256, 24, 39), (18, 17, 32, 33), (11, 10, 25, 26), (19, 18, 33, 34), (12, 11, 26, 27), (20, 19, 34, 35), (13, 12, 27, 28), (21, 20, 35, 36), (14, 13, 28, 29), (26, 25, 40, 41), (34, 33, 48, 49), (27, 26, 41, 42), (35, 34, 49, 50), (28, 27, 42, 43), (36, 35, 50, 51), (29, 28, 43, 44), (37, 36, 51, 52), (30, 29, 44, 45), (38, 37, 52, 53), (31, 30, 45, 46), (39, 38, 53, 54), (32, 31, 46, 47), (25, 130, 40), (256, 39, 54), (33, 32, 47, 48), (45, 44, 59, 60), (53, 52, 67, 68), (46, 45, 60, 61), (54, 53, 68, 69), (47, 46, 61, 62), (40, 130, 55), (256, 54, 69), (48, 47, 62, 63), (41, 40, 55, 56), (49, 48, 63, 64), (42, 41, 56, 57), (50, 49, 64, 65), (43, 42, 57, 58), (51, 50, 65, 66), (44, 43, 58, 59), (52, 51, 66, 67), (64, 63, 78, 79), (57, 56, 71, 72), (65, 64, 79, 80), (58, 57, 72, 73), (66, 65, 80, 81), (59, 58, 73, 74), (67, 66, 81, 82), (60, 59, 74, 75), (68, 67, 82, 83), (61, 60, 75, 76), (69, 68, 83, 84), (62, 61, 76, 77), (55, 130, 70), (256, 69, 84), (63, 62, 77, 78), (56, 55, 70, 71), (83, 82, 97, 98), (76, 75, 90, 91), (84, 83, 98, 99), (77, 76, 91, 92), (70, 130, 85), (256, 84, 99), (78, 77, 92, 93), (71, 70, 85, 86), (79, 78, 93, 94), (72, 71, 86, 87), (80, 79, 94, 95), (73, 72, 87, 88), (81, 80, 95, 96), (74, 73, 88, 89), (82, 81, 96, 97), (75, 74, 89, 90), (87, 86, 101, 102), (95, 94, 109, 110), (88, 87, 102, 103), (96, 95, 110, 111), (89, 88, 103, 104), (97, 96, 111, 112), (90, 89, 104, 105), (98, 97, 112, 113), (91, 90, 105, 106), (99, 98, 113, 114), (92, 91, 106, 107), (85, 130, 100), (256, 99, 114), (93, 92, 107, 108), (86, 85, 100, 101), (94, 93, 108, 109), (106, 105, 120, 121), (114, 113, 128, 129), (107, 106, 121, 122), (100, 130, 115), (256, 114, 129), (108, 107, 122, 123), (101, 100, 115, 116), (109, 108, 123, 124), (102, 101, 116, 117), (110, 109, 124, 125), (103, 102, 117, 118), (111, 110, 125, 126), (104, 103, 118, 119), (112, 111, 126, 127), (105, 104, 119, 120), (113, 112, 127, 128), (116, 115, 130, 131, 132, 133, 134, 135, 136, 137, 138, 139, 140, 141, 142, 143, 144, 145, 256, 129, 128, 127, 126, 125, 124, 123, 122, 121, 120, 119, 118, 117), (131, 130, 146), (256, 145, 160), (139, 138, 153, 154), (132, 131, 146, 147), (140, 139, 154, 155), (133, 132, 147, 148), (141, 140, 155, 156), (134, 133, 148, 149), (142, 141, 156, 157), (135, 134, 149, 150), (143, 142, 157, 158), (136, 135, 150, 151), (144, 143, 158, 159), (137, 136, 151, 152), (145, 144, 159, 160), (138, 137, 152, 153), (150, 149, 164, 165), (158, 157, 172, 173), (151, 150, 165, 166), (159, 158, 173, 174), (152, 151, 166, 167), (160, 159, 174, 175), (153, 152, 167, 168), (146, 130, 161), (256, 160, 175), (154, 153, 168, 169), (147, 146, 161, 162), (155, 154, 169, 170), (148, 147, 162, 163), (156, 155, 170, 171), (149, 148, 163, 164), (157, 156, 171, 172), (169, 168, 183, 184), (162, 161, 176, 177), (170, 169, 184, 185), (163, 162, 177, 178), (171, 170, 185, 186), (164, 163, 178, 179), (172, 171, 186, 187), (165, 164, 179, 180), (173, 172, 187, 188), (166, 165, 180, 181), (174, 173, 188, 189), (167, 166, 181, 182), (175, 174, 189, 190), (168, 167, 182, 183), (161, 130, 176), (256, 175, 190), (188, 187, 202, 203), (181, 180, 195, 196), (189, 188, 203, 204), (182, 181, 196, 197), (190, 189, 204, 205), (183, 182, 197, 198), (176, 130, 191), (256, 190, 205), (184, 183, 198, 199), (177, 176, 191, 192), (185, 184, 199, 200), (178, 177, 192, 193), (186, 185, 200, 201), (179, 178, 193, 194), (187, 186, 201, 202), (180, 179, 194, 195), (200, 199, 214, 215), (193, 192, 207, 208), (201, 200, 215, 216), (194, 193, 208, 209), (202, 201, 216, 217), (195, 194, 209, 210), (203, 202, 217, 218), (196, 195, 210, 211), (204, 203, 218, 219), (197, 196, 211, 212), (205, 204, 219, 220), (198, 197, 212, 213), (191, 130, 206), (256, 205, 220), (199, 198, 213, 214), (192, 191, 206, 207), (219, 218, 233, 234), (212, 211, 226, 227), (220, 219, 234, 235), (213, 212, 227, 228), (206, 130, 221), (256, 220, 235), (214, 213, 228, 229), (207, 206, 221, 222), (215, 214, 229, 230), (208, 207, 222, 223), (216, 215, 230, 231), (209, 208, 223, 224), (217, 216, 231, 232), (210, 209, 224, 225), (218, 217, 232, 233), (211, 210, 225, 226), (223, 222, 237, 238), (231, 230, 245, 246), (224, 223, 238, 239), (232, 231, 246, 247), (225, 224, 239, 240), (233, 232, 247, 248), (226, 225, 240, 241), (234, 233, 248, 249), (227, 226, 241, 242), (235, 234, 249, 250), (228, 227, 242, 243), (221, 130, 236), (256, 235, 250), (229, 228, 243, 244), (222, 221, 236, 237), (230, 229, 244, 245), (242, 241, 5, 6), (250, 249, 254, 255), (243, 242, 6, 251), (236, 130, 0), (256, 250, 255), (244, 243, 251, 252), (237, 236, 0, 1), (245, 244, 252, 253), (238, 237, 1, 2), (246, 245, 253, 7), (239, 238, 2, 3), (247, 246, 7, 8), (240, 239, 3, 4), (248, 247, 8, 9), (241, 240, 4, 5), (249, 248, 9, 254)])
me_sphere.polygons.foreach_set('use_smooth', [True] * 257)
_uv = me_sphere.uv_layers.new(name='UVMap')
_uv.uv.foreach_set('vector', [0.75, 0.125, 0.75, 0.1875, 0.7188, 0.1875, 0.7188, 0.125, 0.75, 0.5625, 0.75, 0.625, 0.7188, 0.625, 0.7188, 0.5625, 0.75, 0.0625, 0.75, 0.125, 0.7188, 0.125, 0.7188, 0.0625, 0.75, 0.5, 0.75, 0.5625, 0.7188, 0.5625, 0.7188, 0.5, 0.75, 0.9375, 0.7344, 1.0, 0.7188, 0.9375, 0.7344, 0.0, 0.75, 0.0625, 0.7188, 0.0625, 0.75, 0.4375, 0.75, 0.5, 0.7188, 0.5, 0.7188, 0.4375, 0.75, 0.875, 0.75, 0.9375, 0.7188, 0.9375, 0.7188, 0.875, 0.75, 0.375, 0.75, 0.4375, 0.7188, 0.4375, 0.7188, 0.375, 0.75, 0.8125, 0.75, 0.875, 0.7188, 0.875, 0.7188, 0.8125, 0.75, 0.3125, 0.75, 0.375, 0.7188, 0.375, 0.7188, 0.3125, 0.75, 0.75, 0.75, 0.8125, 0.7188, 0.8125, 0.7188, 0.75, 0.75, 0.25, 0.75, 0.3125, 0.7188, 0.3125, 0.7188, 0.25, 0.75, 0.6875, 0.75, 0.75, 0.7188, 0.75, 0.7188, 0.6875, 0.75, 0.1875, 0.75, 0.25, 0.7188, 0.25, 0.7188, 0.1875, 0.75, 0.625, 0.75, 0.6875, 0.7188, 0.6875, 0.7188, 0.625, 0.7188, 0.1875, 0.7188, 0.25, 0.6875, 0.25, 0.6875, 0.1875, 0.7188, 0.625, 0.7188, 0.6875, 0.6875, 0.6875, 0.6875, 0.625, 0.7188, 0.125, 0.7188, 0.1875, 0.6875, 0.1875, 0.6875, 0.125, 0.7188, 0.5625, 0.7188, 0.625, 0.6875, 0.625, 0.6875, 0.5625, 0.7188, 0.0625, 0.7188, 0.125, 0.6875, 0.125, 0.6875, 0.0625, 0.7188, 0.5, 0.7188, 0.5625, 0.6875, 0.5625, 0.6875, 0.5, 0.7188, 0.9375, 0.7031, 1.0, 0.6875, 0.9375, 0.7031, 0.0, 0.7188, 0.0625, 0.6875, 0.0625, 0.7188, 0.4375, 0.7188, 0.5, 0.6875, 0.5, 0.6875, 0.4375, 0.7188, 0.875, 0.7188, 0.9375, 0.6875, 0.9375, 0.6875, 0.875, 0.7188, 0.375, 0.7188, 0.4375, 0.6875, 0.4375, 0.6875, 0.375, 0.7188, 0.8125, 0.7188, 0.875, 0.6875, 0.875, 0.6875, 0.8125, 0.7188, 0.3125, 0.7188, 0.375, 0.6875, 0.375, 0.6875, 0.3125, 0.7188, 0.75, 0.7188, 0.8125, 0.6875, 0.8125, 0.6875, 0.75, 0.7188, 0.25, 0.7188, 0.3125, 0.6875, 0.3125, 0.6875, 0.25, 0.7188, 0.6875, 0.7188, 0.75, 0.6875, 0.75, 0.6875, 0.6875, 0.6875, 0.875, 0.6875, 0.9375, 0.6562, 0.9375, 0.6562, 0.875, 0.6875, 0.375, 0.6875, 0.4375, 0.6562, 0.4375, 0.6562, 0.375, 0.6875, 0.8125, 0.6875, 0.875, 0.6562, 0.875, 0.6562, 0.8125, 0.6875, 0.3125, 0.6875, 0.375, 0.6562, 0.375, 0.6562, 0.3125, 0.6875, 0.75, 0.6875, 0.8125, 0.6562, 0.8125, 0.6562, 0.75, 0.6875, 0.25, 0.6875, 0.3125, 0.6562, 0.3125, 0.6562, 0.25, 0.6875, 0.6875, 0.6875, 0.75, 0.6562, 0.75, 0.6562, 0.6875, 0.6875, 0.1875, 0.6875, 0.25, 0.6562, 0.25, 0.6562, 0.1875, 0.6875, 0.625, 0.6875, 0.6875, 0.6562, 0.6875, 0.6562, 0.625, 0.6875, 0.125, 0.6875, 0.1875, 0.6562, 0.1875, 0.6562, 0.125, 0.6875, 0.5625, 0.6875, 0.625, 0.6562, 0.625, 0.6562, 0.5625, 0.6875, 0.0625, 0.6875, 0.125, 0.6562, 0.125, 0.6562, 0.0625, 0.6875, 0.5, 0.6875, 0.5625, 0.6562, 0.5625, 0.6562, 0.5, 0.6875, 0.9375, 0.6719, 1.0, 0.6562, 0.9375, 0.6719, 0.0, 0.6875, 0.0625, 0.6562, 0.0625, 0.6875, 0.4375, 0.6875, 0.5, 0.6562, 0.5, 0.6562, 0.4375, 0.6562, 0.625, 0.6562, 0.6875, 0.625, 0.6875, 0.625, 0.625, 0.6562, 0.125, 0.6562, 0.1875, 0.625, 0.1875, 0.625, 0.125, 0.6562, 0.5625, 0.6562, 0.625, 0.625, 0.625, 0.625, 0.5625, 0.6562, 0.0625, 0.6562, 0.125, 0.625, 0.125, 0.625, 0.0625, 0.6562, 0.5, 0.6562, 0.5625, 0.625, 0.5625, 0.625, 0.5, 0.6562, 0.9375, 0.6406, 1.0, 0.625, 0.9375, 0.6406, 0.0, 0.6562, 0.0625, 0.625, 0.0625, 0.6562, 0.4375, 0.6562, 0.5, 0.625, 0.5, 0.625, 0.4375, 0.6562, 0.875, 0.6562, 0.9375, 0.625, 0.9375, 0.625, 0.875, 0.6562, 0.375, 0.6562, 0.4375, 0.625, 0.4375, 0.625, 0.375, 0.6562, 0.8125, 0.6562, 0.875, 0.625, 0.875, 0.625, 0.8125, 0.6562, 0.3125, 0.6562, 0.375, 0.625, 0.375, 0.625, 0.3125, 0.6562, 0.75, 0.6562, 0.8125, 0.625, 0.8125, 0.625, 0.75, 0.6562, 0.25, 0.6562, 0.3125, 0.625, 0.3125, 0.625, 0.25, 0.6562, 0.6875, 0.6562, 0.75, 0.625, 0.75, 0.625, 0.6875, 0.6562, 0.1875, 0.6562, 0.25, 0.625, 0.25, 0.625, 0.1875, 0.625, 0.375, 0.625, 0.4375, 0.5938, 0.4375, 0.5938, 0.375, 0.625, 0.8125, 0.625, 0.875, 0.5937, 0.875, 0.5938, 0.8125, 0.625, 0.3125, 0.625, 0.375, 0.5938, 0.375, 0.5938, 0.3125, 0.625, 0.75, 0.625, 0.8125, 0.5938, 0.8125, 0.5938, 0.75, 0.625, 0.25, 0.625, 0.3125, 0.5938, 0.3125, 0.5938, 0.25, 0.625, 0.6875, 0.625, 0.75, 0.5938, 0.75, 0.5938, 0.6875, 0.625, 0.1875, 0.625, 0.25, 0.5938, 0.25, 0.5938, 0.1875, 0.625, 0.625, 0.625, 0.6875, 0.5938, 0.6875, 0.5938, 0.625, 0.625, 0.125, 0.625, 0.1875, 0.5938, 0.1875, 0.5938, 0.125, 0.625, 0.5625, 0.625, 0.625, 0.5938, 0.625, 0.5938, 0.5625, 0.625, 0.0625, 0.625, 0.125, 0.5938, 0.125, 0.5937, 0.0625, 0.625, 0.5, 0.625, 0.5625, 0.5938, 0.5625, 0.5938, 0.5, 0.625, 0.9375, 0.6094, 1.0, 0.5937, 0.9375, 0.6094, 0.0, 0.625, 0.0625, 0.5937, 0.0625, 0.625, 0.4375, 0.625, 0.5, 0.5938, 0.5, 0.5938, 0.4375, 0.625, 0.875, 0.625, 0.9375, 0.5937, 0.9375, 0.5937, 0.875, 0.5938, 0.125, 0.5938, 0.1875, 0.5625, 0.1875, 0.5625, 0.125, 0.5938, 0.5625, 0.5938, 0.625, 0.5625, 0.625, 0.5625, 0.5625, 0.5937, 0.0625, 0.5938, 0.125, 0.5625, 0.125, 0.5625, 0.0625, 0.5938, 0.5, 0.5938, 0.5625, 0.5625, 0.5625, 0.5625, 0.5, 0.5937, 0.9375, 0.5781, 1.0, 0.5625, 0.9375, 0.5781, 0.0, 0.5937, 0.0625, 0.5625, 0.0625, 0.5938, 0.4375, 0.5938, 0.5, 0.5625, 0.5, 0.5625, 0.4375, 0.5937, 0.875, 0.5937, 0.9375, 0.5625, 0.9375, 0.5625, 0.875, 0.5938, 0.375, 0.5938, 0.4375, 0.5625, 0.4375, 0.5625, 0.375, 0.5938, 0.8125, 0.5937, 0.875, 0.5625, 0.875, 0.5625, 0.8125, 0.5938, 0.3125, 0.5938, 0.375, 0.5625, 0.375, 0.5625, 0.3125, 0.5938, 0.75, 0.5938, 0.8125, 0.5625, 0.8125, 0.5625, 0.75, 0.5938, 0.25, 0.5938, 0.3125, 0.5625, 0.3125, 0.5625, 0.25, 0.5938, 0.6875, 0.5938, 0.75, 0.5625, 0.75, 0.5625, 0.6875, 0.5938, 0.1875, 0.5938, 0.25, 0.5625, 0.25, 0.5625, 0.1875, 0.5938, 0.625, 0.5938, 0.6875, 0.5625, 0.6875, 0.5625, 0.625, 0.5625, 0.8125, 0.5625, 0.875, 0.5312, 0.875, 0.5312, 0.8125, 0.5625, 0.3125, 0.5625, 0.375, 0.5312, 0.375, 0.5312, 0.3125, 0.5625, 0.75, 0.5625, 0.8125, 0.5312, 0.8125, 0.5312, 0.75, 0.5625, 0.25, 0.5625, 0.3125, 0.5312, 0.3125, 0.5312, 0.25, 0.5625, 0.6875, 0.5625, 0.75, 0.5312, 0.75, 0.5312, 0.6875, 0.5625, 0.1875, 0.5625, 0.25, 0.5312, 0.25, 0.5312, 0.1875, 0.5625, 0.625, 0.5625, 0.6875, 0.5312, 0.6875, 0.5312, 0.625, 0.5625, 0.125, 0.5625, 0.1875, 0.5312, 0.1875, 0.5312, 0.125, 0.5625, 0.5625, 0.5625, 0.625, 0.5312, 0.625, 0.5312, 0.5625, 0.5625, 0.0625, 0.5625, 0.125, 0.5312, 0.125, 0.5312, 0.0625, 0.5625, 0.5, 0.5625, 0.5625, 0.5312, 0.5625, 0.5312, 0.5, 0.5625, 0.9375, 0.5469, 1.0, 0.5312, 0.9375, 0.5469, 0.0, 0.5625, 0.0625, 0.5312, 0.0625, 0.5625, 0.4375, 0.5625, 0.5, 0.5312, 0.5, 0.5312, 0.4375, 0.5625, 0.875, 0.5625, 0.9375, 0.5312, 0.9375, 0.5312, 0.875, 0.5625, 0.375, 0.5625, 0.4375, 0.5312, 0.4375, 0.5312, 0.375, 0.5312, 0.5625, 0.5312, 0.625, 0.5, 0.625, 0.5, 0.5625, 0.5312, 0.0625, 0.5312, 0.125, 0.5, 0.125, 0.5, 0.0625, 0.5312, 0.5, 0.5312, 0.5625, 0.5, 0.5625, 0.5, 0.5, 0.5312, 0.9375, 0.5156, 1.0, 0.5, 0.9375, 0.5156, 0.0, 0.5312, 0.0625, 0.5, 0.0625, 0.5312, 0.4375, 0.5312, 0.5, 0.5, 0.5, 0.5, 0.4375, 0.5312, 0.875, 0.5312, 0.9375, 0.5, 0.9375, 0.5, 0.875, 0.5312, 0.375, 0.5312, 0.4375, 0.5, 0.4375, 0.5, 0.375, 0.5312, 0.8125, 0.5312, 0.875, 0.5, 0.875, 0.5, 0.8125, 0.5312, 0.3125, 0.5312, 0.375, 0.5, 0.375, 0.5, 0.3125, 0.5312, 0.75, 0.5312, 0.8125, 0.5, 0.8125, 0.5, 0.75, 0.5312, 0.25, 0.5312, 0.3125, 0.5, 0.3125, 0.5, 0.25, 0.5312, 0.6875, 0.5312, 0.75, 0.5, 0.75, 0.5, 0.6875, 0.5312, 0.1875, 0.5312, 0.25, 0.5, 0.25, 0.5, 0.1875, 0.5312, 0.625, 0.5312, 0.6875, 0.5, 0.6875, 0.5, 0.625, 0.5312, 0.125, 0.5312, 0.1875, 0.5, 0.1875, 0.5, 0.125, 0.5, 0.875, 0.5, 0.9375, 0.9844, 1.0, 1.0, 0.9375, 1.0, 0.875, 1.0, 0.8125, 1.0, 0.75, 1.0, 0.6875, 1.0, 0.625, 1.0, 0.5625, 1.0, 0.5, 1.0, 0.4375, 1.0, 0.375, 1.0, 0.3125, 1.0, 0.25, 1.0, 0.1875, 1.0, 0.125, 1.0, 0.0625, 0.5156, 0.0, 0.5, 0.0625, 0.5, 0.125, 0.5, 0.1875, 0.5, 0.25, 0.5, 0.3125, 0.5, 0.375, 0.5, 0.4375, 0.5, 0.5, 0.5, 0.5625, 0.5, 0.625, 0.5, 0.6875, 0.5, 0.75, 0.5, 0.8125, 1.0, 0.9375, 0.9844, 1.0, 0.9688, 0.9375, 0.9844, 0.0, 1.0, 0.0625, 0.9688, 0.0625, 1.0, 0.4375, 1.0, 0.5, 0.9687, 0.5, 0.9688, 0.4375, 1.0, 0.875, 1.0, 0.9375, 0.9688, 0.9375, 0.9688, 0.875, 1.0, 0.375, 1.0, 0.4375, 0.9688, 0.4375, 0.9687, 0.375, 1.0, 0.8125, 1.0, 0.875, 0.9688, 0.875, 0.9688, 0.8125, 1.0, 0.3125, 1.0, 0.375, 0.9687, 0.375, 0.9688, 0.3125, 1.0, 0.75, 1.0, 0.8125, 0.9688, 0.8125, 0.9688, 0.75, 1.0, 0.25, 1.0, 0.3125, 0.9688, 0.3125, 0.9688, 0.25, 1.0, 0.6875, 1.0, 0.75, 0.9688, 0.75, 0.9688, 0.6875, 1.0, 0.1875, 1.0, 0.25, 0.9688, 0.25, 0.9688, 0.1875, 1.0, 0.625, 1.0, 0.6875, 0.9688, 0.6875, 0.9688, 0.625, 1.0, 0.125, 1.0, 0.1875, 0.9688, 0.1875, 0.9688, 0.125, 1.0, 0.5625, 1.0, 0.625, 0.9688, 0.625, 0.9688, 0.5625, 1.0, 0.0625, 1.0, 0.125, 0.9688, 0.125, 0.9688, 0.0625, 1.0, 0.5, 1.0, 0.5625, 0.9688, 0.5625, 0.9687, 0.5, 0.9688, 0.6875, 0.9688, 0.75, 0.9375, 0.75, 0.9375, 0.6875, 0.9688, 0.1875, 0.9688, 0.25, 0.9375, 0.25, 0.9375, 0.1875, 0.9688, 0.625, 0.9688, 0.6875, 0.9375, 0.6875, 0.9375, 0.625, 0.9688, 0.125, 0.9688, 0.1875, 0.9375, 0.1875, 0.9375, 0.125, 0.9688, 0.5625, 0.9688, 0.625, 0.9375, 0.625, 0.9375, 0.5625, 0.9688, 0.0625, 0.9688, 0.125, 0.9375, 0.125, 0.9375, 0.0625, 0.9687, 0.5, 0.9688, 0.5625, 0.9375, 0.5625, 0.9375, 0.5, 0.9688, 0.9375, 0.9531, 1.0, 0.9375, 0.9375, 0.9531, 0.0, 0.9688, 0.0625, 0.9375, 0.0625, 0.9688, 0.4375, 0.9687, 0.5, 0.9375, 0.5, 0.9375, 0.4375, 0.9688, 0.875, 0.9688, 0.9375, 0.9375, 0.9375, 0.9375, 0.875, 0.9687, 0.375, 0.9688, 0.4375, 0.9375, 0.4375, 0.9375, 0.375, 0.9688, 0.8125, 0.9688, 0.875, 0.9375, 0.875, 0.9375, 0.8125, 0.9688, 0.3125, 0.9687, 0.375, 0.9375, 0.375, 0.9375, 0.3125, 0.9688, 0.75, 0.9688, 0.8125, 0.9375, 0.8125, 0.9375, 0.75, 0.9688, 0.25, 0.9688, 0.3125, 0.9375, 0.3125, 0.9375, 0.25, 0.9375, 0.4375, 0.9375, 0.5, 0.9062, 0.5, 0.9062, 0.4375, 0.9375, 0.875, 0.9375, 0.9375, 0.9062, 0.9375, 0.9062, 0.875, 0.9375, 0.375, 0.9375, 0.4375, 0.9062, 0.4375, 0.9062, 0.375, 0.9375, 0.8125, 0.9375, 0.875, 0.9062, 0.875, 0.9062, 0.8125, 0.9375, 0.3125, 0.9375, 0.375, 0.9062, 0.375, 0.9062, 0.3125, 0.9375, 0.75, 0.9375, 0.8125, 0.9062, 0.8125, 0.9062, 0.75, 0.9375, 0.25, 0.9375, 0.3125, 0.9062, 0.3125, 0.9062, 0.25, 0.9375, 0.6875, 0.9375, 0.75, 0.9062, 0.75, 0.9062, 0.6875, 0.9375, 0.1875, 0.9375, 0.25, 0.9062, 0.25, 0.9062, 0.1875, 0.9375, 0.625, 0.9375, 0.6875, 0.9062, 0.6875, 0.9062, 0.625, 0.9375, 0.125, 0.9375, 0.1875, 0.9062, 0.1875, 0.9062, 0.125, 0.9375, 0.5625, 0.9375, 0.625, 0.9062, 0.625, 0.9062, 0.5625, 0.9375, 0.0625, 0.9375, 0.125, 0.9062, 0.125, 0.9062, 0.0625, 0.9375, 0.5, 0.9375, 0.5625, 0.9062, 0.5625, 0.9062, 0.5, 0.9375, 0.9375, 0.9219, 1.0, 0.9062, 0.9375, 0.9219, 0.0, 0.9375, 0.0625, 0.9062, 0.0625, 0.9062, 0.1875, 0.9062, 0.25, 0.875, 0.25, 0.875, 0.1875, 0.9062, 0.625, 0.9062, 0.6875, 0.875, 0.6875, 0.875, 0.625, 0.9062, 0.125, 0.9062, 0.1875, 0.875, 0.1875, 0.875, 0.125, 0.9062, 0.5625, 0.9062, 0.625, 0.875, 0.625, 0.875, 0.5625, 0.9062, 0.0625, 0.9062, 0.125, 0.875, 0.125, 0.875, 0.0625, 0.9062, 0.5, 0.9062, 0.5625, 0.875, 0.5625, 0.875, 0.5, 0.9062, 0.9375, 0.8906, 1.0, 0.875, 0.9375, 0.8906, 0.0, 0.9062, 0.0625, 0.875, 0.0625, 0.9062, 0.4375, 0.9062, 0.5, 0.875, 0.5, 0.875, 0.4375, 0.9062, 0.875, 0.9062, 0.9375, 0.875, 0.9375, 0.875, 0.875, 0.9062, 0.375, 0.9062, 0.4375, 0.875, 0.4375, 0.875, 0.375, 0.9062, 0.8125, 0.9062, 0.875, 0.875, 0.875, 0.875, 0.8125, 0.9062, 0.3125, 0.9062, 0.375, 0.875, 0.375, 0.875, 0.3125, 0.9062, 0.75, 0.9062, 0.8125, 0.875, 0.8125, 0.875, 0.75, 0.9062, 0.25, 0.9062, 0.3125, 0.875, 0.3125, 0.875, 0.25, 0.9062, 0.6875, 0.9062, 0.75, 0.875, 0.75, 0.875, 0.6875, 0.875, 0.375, 0.875, 0.4375, 0.8438, 0.4375, 0.8438, 0.375, 0.875, 0.8125, 0.875, 0.875, 0.8438, 0.875, 0.8438, 0.8125, 0.875, 0.3125, 0.875, 0.375, 0.8438, 0.375, 0.8438, 0.3125, 0.875, 0.75, 0.875, 0.8125, 0.8438, 0.8125, 0.8438, 0.75, 0.875, 0.25, 0.875, 0.3125, 0.8438, 0.3125, 0.8438, 0.25, 0.875, 0.6875, 0.875, 0.75, 0.8438, 0.75, 0.8438, 0.6875, 0.875, 0.1875, 0.875, 0.25, 0.8438, 0.25, 0.8438, 0.1875, 0.875, 0.625, 0.875, 0.6875, 0.8438, 0.6875, 0.8438, 0.625, 0.875, 0.125, 0.875, 0.1875, 0.8438, 0.1875, 0.8438, 0.125, 0.875, 0.5625, 0.875, 0.625, 0.8438, 0.625, 0.8438, 0.5625, 0.875, 0.0625, 0.875, 0.125, 0.8438, 0.125, 0.8438, 0.0625, 0.875, 0.5, 0.875, 0.5625, 0.8438, 0.5625, 0.8437, 0.5, 0.875, 0.9375, 0.8594, 1.0, 0.8438, 0.9375, 0.8594, 0.0, 0.875, 0.0625, 0.8438, 0.0625, 0.875, 0.4375, 0.875, 0.5, 0.8437, 0.5, 0.8438, 0.4375, 0.875, 0.875, 0.875, 0.9375, 0.8438, 0.9375, 0.8438, 0.875, 0.8438, 0.125, 0.8438, 0.1875, 0.8125, 0.1875, 0.8125, 0.125, 0.8438, 0.5625, 0.8438, 0.625, 0.8125, 0.625, 0.8125, 0.5625, 0.8438, 0.0625, 0.8438, 0.125, 0.8125, 0.125, 0.8125, 0.0625, 0.8437, 0.5, 0.8438, 0.5625, 0.8125, 0.5625, 0.8125, 0.5, 0.8438, 0.9375, 0.8281, 1.0, 0.8125, 0.9375, 0.8281, 0.0, 0.8438, 0.0625, 0.8125, 0.0625, 0.8438, 0.4375, 0.8437, 0.5, 0.8125, 0.5, 0.8125, 0.4375, 0.8438, 0.875, 0.8438, 0.9375, 0.8125, 0.9375, 0.8125, 0.875, 0.8438, 0.375, 0.8438, 0.4375, 0.8125, 0.4375, 0.8125, 0.375, 0.8438, 0.8125, 0.8438, 0.875, 0.8125, 0.875, 0.8125, 0.8125, 0.8438, 0.3125, 0.8438, 0.375, 0.8125, 0.375, 0.8125, 0.3125, 0.8438, 0.75, 0.8438, 0.8125, 0.8125, 0.8125, 0.8125, 0.75, 0.8438, 0.25, 0.8438, 0.3125, 0.8125, 0.3125, 0.8125, 0.25, 0.8438, 0.6875, 0.8438, 0.75, 0.8125, 0.75, 0.8125, 0.6875, 0.8438, 0.1875, 0.8438, 0.25, 0.8125, 0.25, 0.8125, 0.1875, 0.8438, 0.625, 0.8438, 0.6875, 0.8125, 0.6875, 0.8125, 0.625, 0.8125, 0.8125, 0.8125, 0.875, 0.7812, 0.875, 0.7812, 0.8125, 0.8125, 0.3125, 0.8125, 0.375, 0.7812, 0.375, 0.7812, 0.3125, 0.8125, 0.75, 0.8125, 0.8125, 0.7812, 0.8125, 0.7812, 0.75, 0.8125, 0.25, 0.8125, 0.3125, 0.7812, 0.3125, 0.7812, 0.25, 0.8125, 0.6875, 0.8125, 0.75, 0.7812, 0.75, 0.7812, 0.6875, 0.8125, 0.1875, 0.8125, 0.25, 0.7812, 0.25, 0.7812, 0.1875, 0.8125, 0.625, 0.8125, 0.6875, 0.7812, 0.6875, 0.7812, 0.625, 0.8125, 0.125, 0.8125, 0.1875, 0.7812, 0.1875, 0.7812, 0.125, 0.8125, 0.5625, 0.8125, 0.625, 0.7812, 0.625, 0.7812, 0.5625, 0.8125, 0.0625, 0.8125, 0.125, 0.7812, 0.125, 0.7812, 0.0625, 0.8125, 0.5, 0.8125, 0.5625, 0.7812, 0.5625, 0.7812, 0.5, 0.8125, 0.9375, 0.7969, 1.0, 0.7812, 0.9375, 0.7969, 0.0, 0.8125, 0.0625, 0.7812, 0.0625, 0.8125, 0.4375, 0.8125, 0.5, 0.7812, 0.5, 0.7812, 0.4375, 0.8125, 0.875, 0.8125, 0.9375, 0.7812, 0.9375, 0.7812, 0.875, 0.8125, 0.375, 0.8125, 0.4375, 0.7812, 0.4375, 0.7812, 0.375, 0.7812, 0.5625, 0.7812, 0.625, 0.75, 0.625, 0.75, 0.5625, 0.7812, 0.0625, 0.7812, 0.125, 0.75, 0.125, 0.75, 0.0625, 0.7812, 0.5, 0.7812, 0.5625, 0.75, 0.5625, 0.75, 0.5, 0.7812, 0.9375, 0.7656, 1.0, 0.75, 0.9375, 0.7656, 0.0, 0.7812, 0.0625, 0.75, 0.0625, 0.7812, 0.4375, 0.7812, 0.5, 0.75, 0.5, 0.75, 0.4375, 0.7812, 0.875, 0.7812, 0.9375, 0.75, 0.9375, 0.75, 0.875, 0.7812, 0.375, 0.7812, 0.4375, 0.75, 0.4375, 0.75, 0.375, 0.7812, 0.8125, 0.7812, 0.875, 0.75, 0.875, 0.75, 0.8125, 0.7812, 0.3125, 0.7812, 0.375, 0.75, 0.375, 0.75, 0.3125, 0.7812, 0.75, 0.7812, 0.8125, 0.75, 0.8125, 0.75, 0.75, 0.7812, 0.25, 0.7812, 0.3125, 0.75, 0.3125, 0.75, 0.25, 0.7812, 0.6875, 0.7812, 0.75, 0.75, 0.75, 0.75, 0.6875, 0.7812, 0.1875, 0.7812, 0.25, 0.75, 0.25, 0.75, 0.1875, 0.7812, 0.625, 0.7812, 0.6875, 0.75, 0.6875, 0.75, 0.625, 0.7812, 0.125, 0.7812, 0.1875, 0.75, 0.1875, 0.75, 0.125])
me_sphere.update()
me_cube = bpy.data.meshes.new('Cube')
me_cube.from_pydata([(3.266e-07, -61.79, -15.2), (3.266e-07, -61.79, -6.098), (-0.4995, -61.77, -15.2), (-0.4995, -61.77, -6.098), (-0.9799, -61.71, -15.2), (-0.9799, -61.71, -6.098), (-1.423, -61.61, -15.2), (-1.423, -61.61, -6.098), (-1.811, -61.48, -15.2), (-1.811, -61.48, -6.098), (-2.129, -61.32, -15.2), (-2.129, -61.32, -6.098), (-2.366, -61.13, -15.2), (-2.366, -61.13, -6.098), (-2.511, -60.94, -15.2), (-2.511, -60.94, -6.098), (-2.561, -60.73, -15.2), (-2.561, -60.73, -6.098), (-2.511, -60.52, -15.2), (-2.511, -60.52, -6.098), (-2.366, -60.32, -15.2), (-2.366, -60.32, -6.098), (-2.129, -60.14, -15.2), (-2.129, -60.14, -6.098), (-1.811, -59.98, -15.2), (-1.811, -59.98, -6.098), (-1.423, -59.85, -15.2), (-1.423, -59.85, -6.098), (-0.9799, -59.75, -15.2), (-0.9799, -59.75, -6.098), (-0.4995, -59.69, -15.2), (-0.4995, -59.69, -6.098), (2.313e-07, -59.67, -15.2), (2.313e-07, -59.67, -6.098), (0.4995, -59.69, -15.2), (0.4995, -59.69, -6.098), (0.9799, -59.75, -15.2), (0.9799, -59.75, -6.098), (1.423, -59.85, -15.2), (1.423, -59.85, -6.098), (1.811, -59.98, -15.2), (1.811, -59.98, -6.098), (2.129, -60.14, -15.2), (2.129, -60.14, -6.098), (2.366, -60.32, -15.2), (2.366, -60.32, -6.098), (2.511, -60.52, -15.2), (2.511, -60.52, -6.098), (2.561, -60.73, -15.2), (2.561, -60.73, -6.098), (2.511, -60.94, -15.2), (2.511, -60.94, -6.098), (2.366, -61.13, -15.2), (2.366, -61.13, -6.098), (2.129, -61.32, -15.2), (2.129, -61.32, -6.098), (1.811, -61.48, -15.2), (1.811, -61.48, -6.098), (1.423, -61.61, -15.2), (1.423, -61.61, -6.098), (0.9799, -61.71, -15.2), (0.9799, -61.71, -6.098), (0.4995, -61.77, -15.2), (0.4995, -61.77, -6.098), (1.022e-06, -66.78, -15.9), (1.32, -66.65, -15.9), (2.589, -66.27, -15.9), (3.759, -65.64, -15.9), (4.784, -64.8, -15.9), (5.626, -63.78, -15.9), (6.251, -62.61, -15.9), (6.636, -61.34, -15.9), (6.766, -60.02, -15.9), (6.636, -58.7, -15.9), (6.251, -57.43, -15.9), (5.626, -56.26, -15.9), (4.784, -55.23, -15.9), (3.759, -54.39, -15.9), (2.589, -53.77, -15.9), (1.32, -53.38, -15.9), (-1.613e-06, -53.25, -15.9), (-1.32, -53.38, -15.9), (-2.589, -53.77, -15.9), (-3.759, -54.39, -15.9), (-4.784, -55.23, -15.9), (-5.626, -56.26, -15.9), (-6.251, -57.43, -15.9), (-6.636, -58.7, -15.9), (-6.766, -60.02, -15.9), (-6.636, -61.34, -15.9), (-6.251, -62.61, -15.9), (-5.626, -63.78, -15.9), (-4.784, -64.8, -15.9), (-3.759, -65.64, -15.9), (-2.589, -66.27, -15.9), (-1.32, -66.65, -15.9), (2.946e-07, -61.45, -14.88), (0.3998, -61.43, -14.88), (0.7842, -61.38, -14.88), (1.138, -61.3, -14.88), (1.449, -61.19, -14.88), (1.704, -61.05, -14.88), (1.893, -60.9, -14.88), (2.01, -60.74, -14.88), (2.049, -60.56, -14.88), (2.01, -60.39, -14.88), (1.893, -60.23, -14.88), (1.704, -60.07, -14.88), (1.449, -59.94, -14.88), (1.138, -59.83, -14.88), (0.7842, -59.75, -14.88), (0.3998, -59.7, -14.88), (-1.285e-07, -59.68, -14.88), (-0.3998, -59.7, -14.88), (-0.7842, -59.75, -14.88), (-1.138, -59.83, -14.88), (-1.449, -59.94, -14.88), (-1.704, -60.07, -14.88), (-1.893, -60.23, -14.88), (-2.01, -60.39, -14.88), (-2.049, -60.56, -14.88), (-2.01, -60.74, -14.88), (-1.893, -60.9, -14.88), (-1.704, -61.05, -14.88), (-1.449, -61.19, -14.88), (-1.138, -61.3, -14.88), (-0.7842, -61.38, -14.88), (-0.3998, -61.43, -14.88), (1.32, -66.65, -15.48), (1.022e-06, -66.78, -15.48), (2.589, -66.27, -15.48), (3.759, -65.64, -15.48), (4.784, -64.8, -15.48), (5.626, -63.78, -15.48), (6.251, -62.61, -15.48), (6.636, -61.34, -15.48), (6.766, -60.02, -15.48), (6.636, -58.7, -15.48), (6.251, -57.43, -15.48), (5.626, -56.26, -15.48), (4.784, -55.23, -15.48), (3.759, -54.39, -15.48), (2.589, -53.77, -15.48), (1.32, -53.38, -15.48), (-1.613e-06, -53.25, -15.48), (-1.32, -53.38, -15.48), (-2.589, -53.77, -15.48), (-3.759, -54.39, -15.48), (-4.784, -55.23, -15.48), (-5.626, -56.26, -15.48), (-6.251, -57.43, -15.48), (-6.636, -58.7, -15.48), (-6.766, -60.02, -15.48), (-6.636, -61.34, -15.48), (-6.251, -62.61, -15.48), (-5.626, -63.78, -15.48), (-4.784, -64.8, -15.48), (-3.759, -65.64, -15.48), (-2.589, -66.27, -15.48), (-1.32, -66.65, -15.48), (18.89, -59.17, -7.748), (19.23, -58.84, -7.936), (18.76, -58.84, -8.425), (18.56, -59.17, -8.086), (18.99, -58.94, -7.842), (18.89, -58.92, -8.079), (19.1, -58.84, -8.282), (18.66, -58.94, -8.185), (18.8, -59.17, -7.987), (18.89, -59.17, 15.45), (18.56, -59.17, 15.79), (18.76, -58.84, 16.13), (19.23, -58.84, 15.64), (18.8, -59.17, 15.69), (18.89, -58.92, 15.79), (18.66, -58.94, 15.89), (19.1, -58.84, 15.99), (18.99, -58.94, 15.55), (19.96, -60.06, -9.348), (20.3, -60.06, -9.009), (19.96, -60.4, -9.009), (20.2, -60.06, -9.248), (20.16, -60.25, -9.205), (20.2, -60.3, -9.009), (19.96, -60.3, -9.248), (19.96, -60.06, 17.05), (19.96, -60.4, 16.72), (20.3, -60.06, 16.72), (19.96, -60.3, 16.96), (20.16, -60.25, 16.91), (20.2, -60.3, 16.72), (20.2, -60.06, 16.96), (-18.89, -59.17, -7.748), (-18.56, -59.17, -8.086), (-18.76, -58.84, -8.425), (-19.23, -58.84, -7.936), (-18.8, -59.17, -7.987), (-18.89, -58.92, -8.079), (-18.66, -58.94, -8.185), (-19.1, -58.84, -8.282), (-18.99, -58.94, -7.842), (-18.89, -59.17, 15.45), (-19.23, -58.84, 15.64), (-18.76, -58.84, 16.13), (-18.56, -59.17, 15.79), (-18.99, -58.94, 15.55), (-18.89, -58.92, 15.79), (-19.1, -58.84, 15.99), (-18.66, -58.94, 15.89), (-18.8, -59.17, 15.69), (-19.96, -60.06, -9.348), (-19.96, -60.4, -9.009), (-20.3, -60.06, -9.009), (-19.96, -60.3, -9.248), (-20.16, -60.25, -9.205), (-20.2, -60.3, -9.009), (-20.2, -60.06, -9.248), (-19.96, -60.06, 17.05), (-20.3, -60.06, 16.72), (-19.96, -60.4, 16.72), (-20.2, -60.06, 16.96), (-20.16, -60.25, 16.91), (-20.2, -60.3, 16.72), (-19.96, -60.3, 16.96), (19.96, -59.17, -9.348), (19.42, -58.84, -9.009), (19.96, -58.84, -8.589), (20.3, -59.17, -9.009), (19.69, -58.94, -9.248), (20.1, -58.92, -9.164), (19.8, -58.84, -8.884), (20.2, -58.94, -8.799), (20.2, -59.17, -9.248), (19.96, -58.84, 16.3), (19.42, -58.84, 16.72), (19.96, -59.17, 17.05), (20.3, -59.17, 16.72), (19.8, -58.84, 16.59), (20.1, -58.92, 16.87), (19.69, -58.94, 16.96), (20.2, -59.17, 16.96), (20.2, -58.94, 16.51), (-19.96, -59.17, 17.05), (-19.42, -58.84, 16.72), (-19.96, -58.84, 16.3), (-20.3, -59.17, 16.72), (-19.69, -58.94, 16.96), (-20.1, -58.92, 16.87), (-19.8, -58.84, 16.59), (-20.2, -58.94, 16.51), (-20.2, -59.17, 16.96), (-19.96, -59.17, -9.348), (-20.3, -59.17, -9.009), (-19.96, -58.84, -8.589), (-19.42, -58.84, -9.009), (-20.2, -59.17, -9.248), (-20.1, -58.92, -9.164), (-20.2, -58.94, -8.799), (-19.8, -58.84, -8.884), (-19.69, -58.94, -9.248), (18.89, -59.16, -7.748), (18.56, -59.16, -8.086), (18.56, -59.5, -7.748), (18.8, -59.16, -7.987), (18.75, -59.35, -7.943), (18.56, -59.4, -7.987), (18.8, -59.4, -7.748), (18.89, -59.16, 15.45), (18.56, -59.5, 15.45), (18.56, -59.16, 15.79), (18.8, -59.4, 15.45), (18.75, -59.35, 15.65), (18.56, -59.4, 15.69), (18.8, -59.16, 15.69), (-18.89, -59.16, 15.45), (-18.56, -59.16, 15.79), (-18.56, -59.5, 15.45), (-18.8, -59.16, 15.69), (-18.75, -59.35, 15.65), (-18.56, -59.4, 15.69), (-18.8, -59.4, 15.45), (-18.89, -59.16, -7.748), (-18.56, -59.5, -7.748), (-18.56, -59.16, -8.086), (-18.8, -59.4, -7.748), (-18.75, -59.35, -7.943), (-18.56, -59.4, -7.987), (-18.8, -59.16, -7.987)], [], [(180, 186, 219, 211), (217, 185, 235, 242), (282, 276, 268, 262), (204, 170, 269, 275), (227, 236, 187, 179), (192, 201, 274, 281), (163, 193, 283, 261), (212, 218, 245, 252), (169, 160, 260, 267), (178, 210, 251, 224), (171, 203, 243, 234), (202, 195, 253, 244), (194, 162, 225, 254), (0, 1, 3, 2), (2, 3, 5, 4), (4, 5, 7, 6), (6, 7, 9, 8), (8, 9, 11, 10), (10, 11, 13, 12), (12, 13, 15, 14), (14, 15, 17, 16), (16, 17, 19, 18), (18, 19, 21, 20), (20, 21, 23, 22), (22, 23, 25, 24), (24, 25, 27, 26), (26, 27, 29, 28), (28, 29, 31, 30), (30, 31, 33, 32), (32, 33, 35, 34), (34, 35, 37, 36), (36, 37, 39, 38), (38, 39, 41, 40), (40, 41, 43, 42), (42, 43, 45, 44), (44, 45, 47, 46), (46, 47, 49, 48), (48, 49, 51, 50), (50, 51, 53, 52), (52, 53, 55, 54), (54, 55, 57, 56), (56, 57, 59, 58), (58, 59, 61, 60), (3, 1, 63, 61, 59, 57, 55, 53, 51, 49, 47, 45, 43, 41, 39, 37, 35, 33, 31, 29, 27, 25, 23, 21, 19, 17, 15, 13, 11, 9, 7, 5), (60, 61, 63, 62), (62, 63, 1, 0), (0, 2, 4, 6, 8, 10, 12, 14, 16, 18, 20, 22, 24, 26, 28, 30, 32, 34, 36, 38, 40, 42, 44, 46, 48, 50, 52, 54, 56, 58, 60, 62), (69, 68, 132, 133), (64, 95, 159, 129), (83, 82, 146, 147), (70, 69, 133, 134), (84, 83, 147, 148), (71, 70, 134, 135), (85, 84, 148, 149), (72, 71, 135, 136), (86, 85, 149, 150), (73, 72, 136, 137), (87, 86, 150, 151), (74, 73, 137, 138), (88, 87, 151, 152), (75, 74, 138, 139), (89, 88, 152, 153), (76, 75, 139, 140), (90, 89, 153, 154), (77, 76, 140, 141), (91, 90, 154, 155), (78, 77, 141, 142), (65, 64, 129, 128), (92, 91, 155, 156), (79, 78, 142, 143), (66, 65, 128, 130), (93, 92, 156, 157), (80, 79, 143, 144), (67, 66, 130, 131), (94, 93, 157, 158), (81, 80, 144, 145), (68, 67, 131, 132), (95, 94, 158, 159), (82, 81, 145, 146), (97, 96, 127, 126, 125, 124, 123, 122, 121, 120, 119, 118, 117, 116, 115, 114, 113, 112, 111, 110, 109, 108, 107, 106, 105, 104, 103, 102, 101, 100, 99, 98), (96, 97, 128, 129), (97, 98, 130, 128), (98, 99, 131, 130), (99, 100, 132, 131), (100, 101, 133, 132), (101, 102, 134, 133), (102, 103, 135, 134), (103, 104, 136, 135), (104, 105, 137, 136), (105, 106, 138, 137), (106, 107, 139, 138), (107, 108, 140, 139), (108, 109, 141, 140), (109, 110, 142, 141), (110, 111, 143, 142), (111, 112, 144, 143), (112, 113, 145, 144), (113, 114, 146, 145), (114, 115, 147, 146), (115, 116, 148, 147), (116, 117, 149, 148), (117, 118, 150, 149), (118, 119, 151, 150), (119, 120, 152, 151), (120, 121, 153, 152), (121, 122, 154, 153), (122, 123, 155, 154), (123, 124, 156, 155), (124, 125, 157, 156), (125, 126, 158, 157), (126, 127, 159, 158), (127, 96, 129, 159), (65, 66, 67, 68, 69, 70, 71, 72, 73, 74, 75, 76, 77, 78, 79, 80, 81, 82, 83, 84, 85, 86, 87, 88, 89, 90, 91, 92, 93, 94, 95, 64), (160, 164, 165, 168), (161, 166, 165, 164), (162, 167, 165, 166), (163, 168, 165, 167), (169, 173, 174, 177), (170, 175, 174, 173), (171, 176, 174, 175), (172, 177, 174, 176), (178, 181, 182, 184), (179, 183, 182, 181), (180, 184, 182, 183), (185, 188, 189, 191), (186, 190, 189, 188), (187, 191, 189, 190), (192, 196, 197, 200), (193, 198, 197, 196), (194, 199, 197, 198), (195, 200, 197, 199), (201, 205, 206, 209), (202, 207, 206, 205), (203, 208, 206, 207), (204, 209, 206, 208), (210, 213, 214, 216), (211, 215, 214, 213), (212, 216, 214, 215), (217, 220, 221, 223), (218, 222, 221, 220), (219, 223, 221, 222), (224, 228, 229, 232), (225, 230, 229, 228), (226, 231, 229, 230), (227, 232, 229, 231), (233, 237, 238, 241), (234, 239, 238, 237), (235, 240, 238, 239), (236, 241, 238, 240), (242, 246, 247, 250), (243, 248, 247, 246), (244, 249, 247, 248), (245, 250, 247, 249), (251, 255, 256, 259), (252, 257, 256, 255), (253, 258, 256, 257), (254, 259, 256, 258), (260, 263, 264, 266), (261, 265, 264, 263), (262, 266, 264, 265), (267, 270, 271, 273), (268, 272, 271, 270), (269, 273, 271, 272), (274, 277, 278, 280), (275, 279, 278, 277), (276, 280, 278, 279), (281, 284, 285, 287), (282, 286, 285, 284), (283, 287, 285, 286), (178, 224, 232, 181), (181, 232, 227, 179), (226, 233, 241, 231), (231, 241, 236, 227), (235, 185, 191, 240), (240, 191, 187, 236), (186, 180, 183, 190), (190, 183, 179, 187), (210, 178, 184, 213), (213, 184, 180, 211), (185, 217, 223, 188), (188, 223, 219, 186), (218, 212, 215, 222), (222, 215, 211, 219), (251, 210, 216, 255), (255, 216, 212, 252), (217, 242, 250, 220), (220, 250, 245, 218), (244, 253, 257, 249), (249, 257, 252, 245), (224, 251, 259, 228), (228, 259, 254, 225), (242, 235, 239, 246), (246, 239, 234, 243), (160, 169, 177, 164), (164, 177, 172, 161), (201, 192, 200, 205), (205, 200, 195, 202), (162, 194, 198, 167), (167, 198, 193, 163), (203, 171, 175, 208), (208, 175, 170, 204), (225, 162, 166, 230), (230, 166, 161, 226), (171, 234, 237, 176), (176, 237, 233, 172), (243, 203, 207, 248), (248, 207, 202, 244), (194, 254, 258, 199), (199, 258, 253, 195), (262, 268, 270, 266), (266, 270, 267, 260), (276, 282, 284, 280), (280, 284, 281, 274), (261, 283, 286, 265), (265, 286, 282, 262), (275, 269, 272, 279), (279, 272, 268, 276), (163, 261, 263, 168), (168, 263, 260, 160), (269, 170, 173, 273), (273, 173, 169, 267), (274, 201, 209, 277), (277, 209, 204, 275), (283, 193, 196, 287), (287, 196, 192, 281), (161, 172, 233, 226)])
me_cube.polygons.foreach_set('use_smooth', [0, 0, 0, 0, 0, 0, 0, 0, 0, 0, 0, 0, 0, 1, 1, 1, 1, 1, 1, 1, 1, 1, 1, 1, 1, 1, 1, 1, 1, 1, 1, 1, 1, 1, 1, 1, 1, 1, 1, 1, 1, 1, 1, 0, 1, 1, 0, 1, 1, 1, 1, 1, 1, 1, 1, 1, 1, 1, 1, 1, 1, 1, 1, 1, 1, 1, 1, 1, 1, 1, 1, 1, 1, 1, 1, 1, 1, 1, 1, 0, 1, 1, 1, 1, 1, 1, 1, 1, 1, 1, 1, 1, 1, 1, 1, 1, 1, 1, 1, 1, 1, 1, 1, 1, 1, 1, 1, 1, 1, 1, 1, 1, 0, 0, 0, 0, 0, 0, 0, 0, 0, 0, 0, 0, 0, 0, 0, 0, 0, 0, 0, 0, 0, 0, 0, 0, 0, 0, 0, 0, 0, 0, 0, 0, 0, 0, 0, 0, 0, 0, 0, 0, 0, 0, 0, 0, 0, 0, 0, 0, 0, 0, 0, 0, 0, 0, 0, 0, 0, 0, 0, 0, 0, 0, 0, 0, 0, 0, 0, 0, 0, 0, 0, 0, 0, 0, 0, 0, 0, 0, 0, 0, 0, 0, 0, 0, 0, 0, 0, 0, 0, 0, 0, 0, 0, 0, 0, 0, 0, 0, 0, 0, 0, 0, 0, 0, 0, 0, 0, 0, 0, 0, 0, 0, 0, 0])
_uv = me_cube.uv_layers.new(name='UVMap')
_uv.uv.foreach_set('vector', [0.3782, 0.2521, 0.6218, 0.2521, 0.6218, 0.4979, 0.3782, 0.4979, 0.6271, 0.5542, 0.8729, 0.5542, 0.8729, 0.6958, 0.6271, 0.6958, 0.3901, 0.7607, 0.6099, 0.7607, 0.6099, 0.9893, 0.3901, 0.9893, 0.6131, 0.7607, 0.6131, 0.9893, 0.6131, 0.9893, 0.6131, 0.7607, 0.3782, 0.05419, 0.6218, 0.05419, 0.6218, 0.1958, 0.3782, 0.1958, 0.3901, 0.7586, 0.6099, 0.7586, 0.6099, 0.7586, 0.3901, 0.7586, 0.3869, 0.9893, 0.3869, 0.7607, 0.3869, 0.7607, 0.3869, 0.9893, 0.3782, 0.5542, 0.6218, 0.5542, 0.6218, 0.6958, 0.3782, 0.6958, 0.6099, 0.9914, 0.3901, 0.9914, 0.3901, 0.9914, 0.6099, 0.9914, 0.1271, 0.5542, 0.3729, 0.5542, 0.3729, 0.6958, 0.1271, 0.6958, 0.6163, 0.9906, 0.6163, 0.7594, 0.6218, 0.7554, 0.6218, 0.9946, 0.6116, 0.7566, 0.3884, 0.7566, 0.3822, 0.7521, 0.6178, 0.7521, 0.3837, 0.7594, 0.3837, 0.9906, 0.3782, 0.9946, 0.3782, 0.7554, 1.0, 0.5, 1.0, 1.0, 0.9688, 1.0, 0.9688, 0.5, 0.9688, 0.5, 0.9688, 1.0, 0.9375, 1.0, 0.9375, 0.5, 0.9375, 0.5, 0.9375, 1.0, 0.9062, 1.0, 0.9062, 0.5, 0.9062, 0.5, 0.9062, 1.0, 0.875, 1.0, 0.875, 0.5, 0.875, 0.5, 0.875, 1.0, 0.8438, 1.0, 0.8438, 0.5, 0.8438, 0.5, 0.8438, 1.0, 0.8125, 1.0, 0.8125, 0.5, 0.8125, 0.5, 0.8125, 1.0, 0.7812, 1.0, 0.7812, 0.5, 0.7812, 0.5, 0.7812, 1.0, 0.75, 1.0, 0.75, 0.5, 0.75, 0.5, 0.75, 1.0, 0.7188, 1.0, 0.7188, 0.5, 0.7188, 0.5, 0.7188, 1.0, 0.6875, 1.0, 0.6875, 0.5, 0.6875, 0.5, 0.6875, 1.0, 0.6562, 1.0, 0.6562, 0.5, 0.6562, 0.5, 0.6562, 1.0, 0.625, 1.0, 0.625, 0.5, 0.625, 0.5, 0.625, 1.0, 0.5938, 1.0, 0.5938, 0.5, 0.5938, 0.5, 0.5938, 1.0, 0.5625, 1.0, 0.5625, 0.5, 0.5625, 0.5, 0.5625, 1.0, 0.5312, 1.0, 0.5312, 0.5, 0.5312, 0.5, 0.5312, 1.0, 0.5, 1.0, 0.5, 0.5, 0.5, 0.5, 0.5, 1.0, 0.4688, 1.0, 0.4688, 0.5, 0.4688, 0.5, 0.4688, 1.0, 0.4375, 1.0, 0.4375, 0.5, 0.4375, 0.5, 0.4375, 1.0, 0.4062, 1.0, 0.4062, 0.5, 0.4062, 0.5, 0.4062, 1.0, 0.375, 1.0, 0.375, 0.5, 0.375, 0.5, 0.375, 1.0, 0.3438, 1.0, 0.3438, 0.5, 0.3438, 0.5, 0.3438, 1.0, 0.3125, 1.0, 0.3125, 0.5, 0.3125, 0.5, 0.3125, 1.0, 0.2812, 1.0, 0.2812, 0.5, 0.2812, 0.5, 0.2812, 1.0, 0.25, 1.0, 0.25, 0.5, 0.25, 0.5, 0.25, 1.0, 0.2188, 1.0, 0.2188, 0.5, 0.2188, 0.5, 0.2188, 1.0, 0.1875, 1.0, 0.1875, 0.5, 0.1875, 0.5, 0.1875, 1.0, 0.1562, 1.0, 0.1562, 0.5, 0.1562, 0.5, 0.1562, 1.0, 0.125, 1.0, 0.125, 0.5, 0.125, 0.5, 0.125, 1.0, 0.09375, 1.0, 0.09375, 0.5, 0.09375, 0.5, 0.09375, 1.0, 0.0625, 1.0, 0.0625, 0.5, 0.2968, 0.4854, 0.25, 0.49, 0.2032, 0.4854, 0.1582, 0.4717, 0.1167, 0.4496, 0.08029, 0.4197, 0.05045, 0.3833, 0.02827, 0.3418, 0.01461, 0.2968, 0.01, 0.25, 0.01461, 0.2032, 0.02827, 0.1582, 0.05045, 0.1167, 0.08029, 0.08029, 0.1167, 0.05045, 0.1582, 0.02827, 0.2032, 0.01461, 0.25, 0.01, 0.2968, 0.01461, 0.3418, 0.02827, 0.3833, 0.05045, 0.4197, 0.08029, 0.4496, 0.1167, 0.4717, 0.1582, 0.4854, 0.2032, 0.49, 0.25, 0.4854, 0.2968, 0.4717, 0.3418, 0.4496, 0.3833, 0.4197, 0.4197, 0.3833, 0.4496, 0.3418, 0.4717, 0.0625, 0.5, 0.0625, 1.0, 0.03125, 1.0, 0.03125, 0.5, 0.03125, 0.5, 0.03125, 1.0, 0.0, 1.0, 0.0, 0.5, 0.75, 0.49, 0.7968, 0.4854, 0.8418, 0.4717, 0.8833, 0.4496, 0.9197, 0.4197, 0.9496, 0.3833, 0.9717, 0.3418, 0.9854, 0.2968, 0.99, 0.25, 0.9854, 0.2032, 0.9717, 0.1582, 0.9496, 0.1167, 0.9197, 0.08029, 0.8833, 0.05045, 0.8418, 0.02827, 0.7968, 0.01461, 0.75, 0.01, 0.7032, 0.01461, 0.6582, 0.02827, 0.6167, 0.05045, 0.5803, 0.08029, 0.5504, 0.1167, 0.5283, 0.1582, 0.5146, 0.2032, 0.51, 0.25, 0.5146, 0.2968, 0.5283, 0.3418, 0.5504, 0.3833, 0.5803, 0.4197, 0.6167, 0.4496, 0.6582, 0.4717, 0.7032, 0.4854, 0.0, 0.0, 0.0, 0.0, 0.0, 0.0, 0.0, 0.0, 0.0, 0.0, 0.0, 0.0, 0.0, 0.0, 0.0, 0.0, 0.0, 0.0, 0.0, 0.0, 0.0, 0.0, 0.0, 0.0, 0.0, 0.0, 0.0, 0.0, 0.0, 0.0, 0.0, 0.0, 0.0, 0.0, 0.0, 0.0, 0.0, 0.0, 0.0, 0.0, 0.0, 0.0, 0.0, 0.0, 0.0, 0.0, 0.0, 0.0, 0.0, 0.0, 0.0, 0.0, 0.0, 0.0, 0.0, 0.0, 0.0, 0.0, 0.0, 0.0, 0.0, 0.0, 0.0, 0.0, 0.0, 0.0, 0.0, 0.0, 0.0, 0.0, 0.0, 0.0, 0.0, 0.0, 0.0, 0.0, 0.0, 0.0, 0.0, 0.0, 0.0, 0.0, 0.0, 0.0, 0.0, 0.0, 0.0, 0.0, 0.0, 0.0, 0.0, 0.0, 0.0, 0.0, 0.0, 0.0, 0.0, 0.0, 0.0, 0.0, 0.0, 0.0, 0.0, 0.0, 0.0, 0.0, 0.0, 0.0, 0.0, 0.0, 0.0, 0.0, 0.0, 0.0, 0.0, 0.0, 0.0, 0.0, 0.0, 0.0, 0.0, 0.0, 0.0, 0.0, 0.0, 0.0, 0.0, 0.0, 0.0, 0.0, 0.0, 0.0, 0.0, 0.0, 0.0, 0.0, 0.0, 0.0, 0.0, 0.0, 0.0, 0.0, 0.0, 0.0, 0.0, 0.0, 0.0, 0.0, 0.0, 0.0, 0.0, 0.0, 0.0, 0.0, 0.0, 0.0, 0.0, 0.0, 0.0, 0.0, 0.0, 0.0, 0.0, 0.0, 0.0, 0.0, 0.0, 0.0, 0.0, 0.0, 0.0, 0.0, 0.0, 0.0, 0.0, 0.0, 0.0, 0.0, 0.0, 0.0, 0.0, 0.0, 0.0, 0.0, 0.0, 0.0, 0.0, 0.0, 0.0, 0.0, 0.0, 0.0, 0.0, 0.0, 0.0, 0.0, 0.0, 0.0, 0.0, 0.0, 0.0, 0.0, 0.0, 0.0, 0.0, 0.0, 0.0, 0.0, 0.0, 0.0, 0.0, 0.0, 0.0, 0.0, 0.0, 0.0, 0.0, 0.0, 0.0, 0.0, 0.0, 0.0, 0.0, 0.0, 0.0, 0.0, 0.0, 0.0, 0.0, 0.0, 0.0, 0.0, 0.0, 0.0, 0.0, 0.0, 0.0, 0.0, 0.0, 0.0, 0.0, 0.0, 0.0, 0.0, 0.0, 0.0, 0.0, 0.0, 0.0, 0.0, 0.0, 0.0, 0.0, 0.0, 0.0, 0.0, 0.0, 0.0, 0.0, 0.0, 0.0, 0.0, 0.0, 0.0, 0.0, 0.0, 0.0, 0.0, 0.0, 0.0, 0.0, 0.0, 0.0, 0.0, 0.0, 0.0, 0.0, 0.0, 0.0, 0.0, 0.0, 0.0, 0.0, 0.0, 0.0, 0.0, 0.0, 0.0, 0.0, 0.0, 0.0, 0.0, 0.0, 0.0, 0.0, 0.0, 0.0, 0.0, 0.0, 0.0, 0.0, 0.0, 0.0, 0.0, 0.0, 0.0, 0.0, 0.0, 0.0, 0.0, 0.0, 0.0, 0.0, 0.0, 0.0, 0.0, 0.0, 0.0, 0.0, 0.0, 0.0, 0.0, 0.0, 0.0, 0.0, 0.0, 0.0, 0.0, 0.0, 0.0, 0.0, 0.0, 0.0, 0.0, 0.0, 0.0, 0.0, 0.0, 0.0, 0.0, 0.0, 0.0, 0.0, 0.0, 0.0, 0.0, 0.0, 0.0, 0.0, 0.0, 0.0, 0.0, 0.0, 0.0, 0.0, 0.0, 0.0, 0.0, 0.0, 0.0, 0.0, 0.0, 0.0, 0.0, 0.0, 0.0, 0.0, 0.0, 0.0, 0.0, 0.0, 0.0, 0.0, 0.0, 0.0, 0.0, 0.0, 0.0, 0.0, 0.0, 0.0, 0.0, 0.0, 0.0, 0.0, 0.0, 0.0, 0.0, 0.0, 0.0, 0.0, 0.0, 0.0, 0.0, 0.0, 0.0, 0.0, 0.0, 0.0, 0.0, 0.0, 0.0, 0.0, 0.0, 0.0, 0.0, 0.0, 0.0, 0.0, 0.0, 0.0, 0.0, 0.0, 0.0, 0.0, 0.0, 0.0, 0.0, 0.0, 0.0, 0.0, 0.0, 0.0, 0.0, 0.0, 0.0, 0.0, 0.0, 0.0, 0.0, 0.0, 0.0, 0.0, 0.0, 0.0, 0.0, 0.0, 0.0, 0.0, 0.0, 0.0, 0.0, 0.0, 0.0, 0.0, 0.0, 0.0, 0.0, 0.0, 0.0, 0.0, 0.0, 0.0, 0.0, 0.0, 0.0, 0.0, 0.0, 0.0, 0.0, 0.0, 0.0, 0.0, 0.0, 0.0, 0.0, 0.0, 0.0, 0.0, 0.0, 0.0, 0.0, 0.0, 0.0, 0.0, 0.0, 0.0, 0.0, 0.0, 0.0, 0.0, 0.0, 0.0, 0.0, 0.0, 0.0, 0.0, 0.0, 0.0, 0.0, 0.0, 0.0, 0.0, 0.0, 0.0, 0.0, 0.0, 0.0, 0.0, 0.0, 0.0, 0.0, 0.0, 0.0, 0.0, 0.0, 0.0, 0.0, 0.0, 0.0, 0.0, 0.0, 0.0, 0.0, 0.0, 0.0, 0.0, 0.0, 0.0, 0.0, 0.0, 0.0, 0.0, 0.0, 0.0, 0.0, 0.0, 0.0, 0.0, 0.0, 0.0, 0.0, 0.0, 0.0, 0.0, 0.0, 0.0, 0.0, 0.0, 0.0, 0.0, 0.0, 0.0, 0.0, 0.0, 0.0, 0.0, 0.0, 0.0, 0.0, 0.0, 0.0, 0.0, 0.0, 0.0, 0.0, 0.0, 0.0, 0.0, 0.0, 0.0, 0.0, 0.0, 0.0, 0.0, 0.0, 0.0, 0.0, 0.0, 0.0, 0.0, 0.0, 0.0, 0.0, 0.0, 0.0, 0.0, 0.0, 0.0, 0.0, 0.0, 0.0, 0.0, 0.0, 0.0, 0.0, 0.0, 0.0, 0.0, 0.0, 0.0, 0.0, 0.0, 0.0, 0.0, 0.0, 0.0, 0.0, 0.0, 0.0, 0.0, 0.0, 0.0, 0.0, 0.0, 0.0, 0.0, 0.0, 0.0, 0.0, 0.0, 0.0, 0.0, 0.0, 0.0, 0.0, 0.0, 0.0, 0.0, 0.0, 0.0, 0.0, 0.0, 0.0, 0.0, 0.0, 0.0, 0.0, 0.0, 0.0, 0.0, 0.0, 0.0, 0.0, 0.0, 0.0, 0.0, 0.0, 0.0, 0.0, 0.3901, 0.9914, 0.3893, 0.9914, 0.387, 0.9913, 0.3869, 0.9914, 0.3884, 0.9934, 0.3852, 0.9926, 0.387, 0.9913, 0.3893, 0.9914, 0.3837, 0.9906, 0.3869, 0.9899, 0.387, 0.9913, 0.3852, 0.9926, 0.3869, 0.9893, 0.3869, 0.9914, 0.387, 0.9913, 0.3869, 0.9899, 0.6099, 0.9914, 0.6131, 0.9914, 0.613, 0.9913, 0.6107, 0.9914, 0.6131, 0.9893, 0.6131, 0.9899, 0.613, 0.9913, 0.6131, 0.9914, 0.6163, 0.9906, 0.6148, 0.9926, 0.613, 0.9913, 0.6131, 0.9899, 0.6116, 0.9934, 0.6107, 0.9914, 0.613, 0.9913, 0.6148, 0.9926, 0.1271, 0.5542, 0.125, 0.5542, 0.125, 0.5229, 0.1271, 0.5, 0.3782, 0.1958, 0.3782, 0.25, 0.3764, 0.25, 0.375, 0.1958, 0.3782, 0.2521, 0.375, 0.2521, 0.375, 0.2509, 0.3782, 0.25, 0.8729, 0.5542, 0.8729, 0.5, 0.8741, 0.5, 0.875, 0.5542, 0.6218, 0.2521, 0.6218, 0.25, 0.6236, 0.25, 0.625, 0.2521, 0.6218, 0.1958, 0.625, 0.1958, 0.625, 0.2271, 0.6218, 0.25, 0.3901, 0.7586, 0.3869, 0.7586, 0.387, 0.7587, 0.3893, 0.7586, 0.3869, 0.7607, 0.3869, 0.7601, 0.387, 0.7587, 0.3869, 0.7586, 0.3837, 0.7594, 0.3852, 0.7574, 0.387, 0.7587, 0.3869, 0.7601, 0.3884, 0.7566, 0.3893, 0.7586, 0.387, 0.7587, 0.3852, 0.7574, 0.6099, 0.7586, 0.6107, 0.7586, 0.613, 0.7587, 0.6131, 0.7586, 0.6116, 0.7566, 0.6148, 0.7574, 0.613, 0.7587, 0.6107, 0.7586, 0.6163, 0.7594, 0.6131, 0.7601, 0.613, 0.7587, 0.6148, 0.7574, 0.6131, 0.7607, 0.6131, 0.7586, 0.613, 0.7587, 0.6131, 0.7601, 0.3729, 0.5542, 0.3729, 0.5, 0.3752, 0.5076, 0.375, 0.5542, 0.3782, 0.4979, 0.3782, 0.5, 0.3752, 0.5076, 0.375, 0.4979, 0.3782, 0.5542, 0.375, 0.5542, 0.3752, 0.5076, 0.3782, 0.5, 0.6271, 0.5542, 0.625, 0.5542, 0.6245, 0.5073, 0.6271, 0.5, 0.6218, 0.5542, 0.6218, 0.5, 0.6245, 0.5073, 0.625, 0.5542, 0.6218, 0.4979, 0.625, 0.4979, 0.6245, 0.5073, 0.6218, 0.5, 0.1271, 0.6958, 0.1288, 0.75, 0.1262, 0.75, 0.125, 0.6958, 0.3782, 0.9946, 0.3793, 0.9969, 0.3767, 0.9988, 0.375, 0.9962, 0.3822, 0.9979, 0.3802, 1.0, 0.3767, 1.0, 0.3793, 0.9969, 0.3782, 0.05419, 0.375, 0.05419, 0.375, 0.01378, 0.3802, 0.0, 0.6178, 0.9979, 0.6207, 0.9969, 0.6233, 0.9988, 0.6198, 1.0, 0.6218, 0.9946, 0.625, 0.9962, 0.625, 0.9988, 0.6207, 0.9969, 0.8729, 0.6958, 0.875, 0.6958, 0.875, 0.7362, 0.8712, 0.75, 0.6218, 0.05419, 0.6198, 0.0, 0.6233, 0.0, 0.625, 0.05419, 0.6271, 0.6958, 0.6288, 0.75, 0.6244, 0.7469, 0.625, 0.6958, 0.6218, 0.7554, 0.6207, 0.7531, 0.6244, 0.7469, 0.625, 0.7538, 0.6178, 0.7521, 0.6198, 0.75, 0.6244, 0.7469, 0.6207, 0.7531, 0.6218, 0.6958, 0.625, 0.6958, 0.6244, 0.7469, 0.6198, 0.75, 0.3729, 0.6958, 0.375, 0.6958, 0.3759, 0.7472, 0.3712, 0.75, 0.3782, 0.6958, 0.3802, 0.75, 0.3759, 0.7472, 0.375, 0.6958, 0.3822, 0.7521, 0.3793, 0.7531, 0.3759, 0.7472, 0.3802, 0.75, 0.3782, 0.7554, 0.375, 0.7538, 0.3759, 0.7472, 0.3793, 0.7531, 0.3901, 0.9914, 0.3869, 0.9914, 0.3874, 0.9911, 0.3901, 0.9914, 0.3869, 0.9893, 0.3869, 0.9893, 0.3874, 0.9911, 0.3869, 0.9914, 0.3901, 0.9893, 0.3901, 0.9914, 0.3874, 0.9911, 0.3869, 0.9893, 0.6099, 0.9914, 0.6099, 0.9914, 0.6126, 0.9911, 0.6131, 0.9914, 0.6099, 0.9893, 0.6131, 0.9893, 0.6126, 0.9911, 0.6099, 0.9914, 0.6131, 0.9893, 0.6131, 0.9914, 0.6126, 0.9911, 0.6131, 0.9893, 0.6099, 0.7586, 0.6131, 0.7586, 0.6126, 0.7589, 0.6099, 0.7586, 0.6131, 0.7607, 0.6131, 0.7607, 0.6126, 0.7589, 0.6131, 0.7586, 0.6099, 0.7607, 0.6099, 0.7586, 0.6126, 0.7589, 0.6131, 0.7607, 0.3901, 0.7586, 0.3901, 0.7586, 0.3874, 0.7589, 0.3869, 0.7586, 0.3901, 0.7607, 0.3869, 0.7607, 0.3874, 0.7589, 0.3901, 0.7586, 0.3869, 0.7607, 0.3869, 0.7586, 0.3874, 0.7589, 0.3869, 0.7607, 0.1271, 0.5542, 0.1271, 0.6958, 0.125, 0.6958, 0.125, 0.5542, 0.375, 0.1958, 0.375, 0.05419, 0.3782, 0.05419, 0.3782, 0.1958, 0.3822, 0.9979, 0.6178, 0.9979, 0.6198, 1.0, 0.3802, 1.0, 0.3802, 0.0, 0.6198, 0.0, 0.6218, 0.05419, 0.3782, 0.05419, 0.8729, 0.6958, 0.8729, 0.5542, 0.875, 0.5542, 0.875, 0.6958, 0.625, 0.05419, 0.625, 0.1958, 0.6218, 0.1958, 0.6218, 0.05419, 0.6218, 0.2521, 0.3782, 0.2521, 0.3782, 0.25, 0.6218, 0.25, 0.6218, 0.25, 0.3782, 0.25, 0.3782, 0.1958, 0.6218, 0.1958, 0.3729, 0.5542, 0.1271, 0.5542, 0.1271, 0.5, 0.3729, 0.5, 0.375, 0.4979, 0.375, 0.2521, 0.3782, 0.2521, 0.3782, 0.4979, 0.8729, 0.5542, 0.6271, 0.5542, 0.6271, 0.5, 0.8729, 0.5, 0.625, 0.2521, 0.625, 0.4979, 0.6218, 0.4979, 0.6218, 0.2521, 0.6218, 0.5542, 0.3782, 0.5542, 0.3782, 0.5, 0.6218, 0.5, 0.6218, 0.5, 0.3782, 0.5, 0.3782, 0.4979, 0.6218, 0.4979, 0.3729, 0.6958, 0.3729, 0.5542, 0.375, 0.5542, 0.375, 0.6958, 0.375, 0.6958, 0.375, 0.5542, 0.3782, 0.5542, 0.3782, 0.6958, 0.6271, 0.5542, 0.6271, 0.6958, 0.625, 0.6958, 0.625, 0.5542, 0.625, 0.5542, 0.625, 0.6958, 0.6218, 0.6958, 0.6218, 0.5542, 0.6178, 0.7521, 0.3822, 0.7521, 0.3802, 0.75, 0.6198, 0.75, 0.6198, 0.75, 0.3802, 0.75, 0.3782, 0.6958, 0.6218, 0.6958, 0.1271, 0.6958, 0.3729, 0.6958, 0.3712, 0.75, 0.1288, 0.75, 0.375, 0.9962, 0.375, 0.7538, 0.3782, 0.7554, 0.3782, 0.9946, 0.6271, 0.6958, 0.8729, 0.6958, 0.8712, 0.75, 0.6288, 0.75, 0.625, 0.7538, 0.625, 0.9962, 0.6218, 0.9946, 0.6218, 0.7554, 0.3901, 0.9914, 0.6099, 0.9914, 0.6107, 0.9914, 0.3893, 0.9914, 0.3893, 0.9914, 0.6107, 0.9914, 0.6116, 0.9934, 0.3884, 0.9934, 0.6099, 0.7586, 0.3901, 0.7586, 0.3893, 0.7586, 0.6107, 0.7586, 0.6107, 0.7586, 0.3893, 0.7586, 0.3884, 0.7566, 0.6116, 0.7566, 0.3837, 0.9906, 0.3837, 0.7594, 0.3869, 0.7601, 0.3869, 0.9899, 0.3869, 0.9899, 0.3869, 0.7601, 0.3869, 0.7607, 0.3869, 0.9893, 0.6163, 0.7594, 0.6163, 0.9906, 0.6131, 0.9899, 0.6131, 0.7601, 0.6131, 0.7601, 0.6131, 0.9899, 0.6131, 0.9893, 0.6131, 0.7607, 0.3782, 0.9946, 0.3837, 0.9906, 0.3852, 0.9926, 0.3793, 0.9969, 0.3793, 0.9969, 0.3852, 0.9926, 0.3884, 0.9934, 0.3822, 0.9979, 0.6163, 0.9906, 0.6218, 0.9946, 0.6207, 0.9969, 0.6148, 0.9926, 0.6148, 0.9926, 0.6207, 0.9969, 0.6178, 0.9979, 0.6116, 0.9934, 0.6218, 0.7554, 0.6163, 0.7594, 0.6148, 0.7574, 0.6207, 0.7531, 0.6207, 0.7531, 0.6148, 0.7574, 0.6116, 0.7566, 0.6178, 0.7521, 0.3837, 0.7594, 0.3782, 0.7554, 0.3793, 0.7531, 0.3852, 0.7574, 0.3852, 0.7574, 0.3793, 0.7531, 0.3822, 0.7521, 0.3884, 0.7566, 0.3901, 0.9893, 0.6099, 0.9893, 0.6099, 0.9914, 0.3901, 0.9914, 0.3901, 0.9914, 0.6099, 0.9914, 0.6099, 0.9914, 0.3901, 0.9914, 0.6099, 0.7607, 0.3901, 0.7607, 0.3901, 0.7586, 0.6099, 0.7586, 0.6099, 0.7586, 0.3901, 0.7586, 0.3901, 0.7586, 0.6099, 0.7586, 0.3869, 0.9893, 0.3869, 0.7607, 0.3869, 0.7607, 0.3869, 0.9893, 0.3869, 0.9893, 0.3869, 0.7607, 0.3901, 0.7607, 0.3901, 0.9893, 0.6131, 0.7607, 0.6131, 0.9893, 0.6131, 0.9893, 0.6131, 0.7607, 0.6131, 0.7607, 0.6131, 0.9893, 0.6099, 0.9893, 0.6099, 0.7607, 0.3869, 0.9893, 0.3869, 0.9893, 0.3869, 0.9914, 0.3869, 0.9914, 0.3869, 0.9914, 0.3869, 0.9914, 0.3901, 0.9914, 0.3901, 0.9914, 0.6131, 0.9893, 0.6131, 0.9893, 0.6131, 0.9914, 0.6131, 0.9914, 0.6131, 0.9914, 0.6131, 0.9914, 0.6099, 0.9914, 0.6099, 0.9914, 0.6099, 0.7586, 0.6099, 0.7586, 0.6131, 0.7586, 0.6131, 0.7586, 0.6131, 0.7586, 0.6131, 0.7586, 0.6131, 0.7607, 0.6131, 0.7607, 0.3869, 0.7607, 0.3869, 0.7607, 0.3869, 0.7586, 0.3869, 0.7586, 0.3869, 0.7586, 0.3869, 0.7586, 0.3901, 0.7586, 0.3901, 0.7586, 0.3884, 0.9934, 0.6116, 0.9934, 0.6178, 0.9979, 0.3822, 0.9979])
me_cube.update()
me_cube_003 = bpy.data.meshes.new('Cube.003')
me_cube_003.from_pydata([(19.36, -59.13, -8.533), (19.36, -59.13, 16.24), (19.36, -59.61, -8.533), (19.36, -59.61, 16.24), (-19.36, -59.13, -8.533), (-19.36, -59.13, 16.24), (-19.36, -59.61, -8.533), (-19.36, -59.61, 16.24)], [], [(0, 1, 3, 2), (2, 3, 7, 6), (6, 7, 5, 4), (4, 5, 1, 0), (2, 6, 4, 0), (7, 3, 1, 5)])
_uv = me_cube_003.uv_layers.new(name='UVMap')
_uv.uv.foreach_set('vector', [0.06885, 0.01299, 0.06885, 0.9886, 0.06885, 0.9886, 0.06885, 0.01299, 0.06885, 0.01299, 0.06885, 0.9886, 0.9311, 0.9886, 0.9311, 0.01299, 0.9311, 0.01299, 0.9311, 0.9886, 0.9311, 0.9886, 0.9311, 0.01299, 0.9311, 0.01299, 0.9311, 0.9886, 0.06885, 0.9886, 0.06885, 0.01299, 0.06885, 0.01299, 0.9311, 0.01299, 0.9311, 0.01299, 0.06885, 0.01299, 0.9311, 0.9886, 0.06885, 0.9886, 0.06885, 0.9886, 0.9311, 0.9886])
me_cube_003.update()
me_plane = bpy.data.meshes.new('Plane')
me_plane.from_pydata([(-112.2, 41.48, -31.18), (112.2, 41.48, -31.18), (-112.2, -142.0, 87.03), (112.2, -142.0, 87.03), (-112.2, -142.0, -12.75), (-112.2, -123.6, -31.18), (-112.2, -141.1, -18.45), (-112.2, -138.5, -23.58), (-112.2, -134.4, -27.66), (-112.2, -129.3, -30.28), (112.2, -123.6, -31.18), (112.2, -142.0, -12.75), (112.2, -129.3, -30.28), (112.2, -134.4, -27.66), (112.2, -138.5, -23.58), (112.2, -141.1, -18.45)], [], [(11, 4, 2, 3), (4, 11, 15, 6), (6, 15, 14, 7), (7, 14, 13, 8), (8, 13, 12, 9), (9, 12, 10, 5), (5, 10, 1, 0)])
me_plane.polygons.foreach_set('use_smooth', [True] * 7)
_uv = me_plane.uv_layers.new(name='UVMap')
_uv.uv.foreach_set('vector', [1.0, 0.0, 0.0, 0.0, 0.0, 0.0, 1.0, 0.0, 0.0, 0.0, 1.0, 0.0, 1.0, 0.0, 0.0, 0.0, 0.0, 0.0, 1.0, 0.0, 1.0, 0.0, 0.0, 0.0, 0.0, 0.0, 1.0, 0.0, 1.0, 0.06426, 0.0, 0.06426, 0.0, 0.06426, 1.0, 0.06426, 1.0, 0.1077, 0.0, 0.1077, 0.0, 0.1077, 1.0, 0.1077, 1.0, 0.1559, 0.0, 0.1559, 0.0, 0.1559, 1.0, 0.1559, 1.0, 1.0, 0.0, 1.0])
me_plane.update()

# ---- curves / text
cu_nurbspath = bpy.data.curves.new('NurbsPath', 'CURVE')
cu_nurbspath.dimensions = '3D'
_sp = cu_nurbspath.splines.new('NURBS'); _sp.points.add(7)
_sp.points.foreach_set('co', [0.04409, 0.0, 0.0, 1.0, 5.246, 0.0, 0.0, 1.0, 6.287, -14.28, -9.088, 1.0, -3.492, -24.48, -13.04, 1.0, -12.67, -34.08, -15.05, 1.0, -12.42, -47.09, -14.61, 1.0, -15.16, -45.05, -13.68, 1.0, -15.06, -45.49, -10.14, 1.0])
_sp.order_u = 5
_sp.order_v = 0
_sp.use_endpoint_u = True
cu_nurbspath.path_duration = 50
cu_nurbspath.use_path = True
cu_nurbspath.eval_time = 49.0
cu_nurbspath.fill_mode = 'FULL'

# ---- objects
ob_usb = bpy.data.objects.new('usb', me_cube_001)
ob_metal = bpy.data.objects.new('metal', me_cube_002)
ob_led = bpy.data.objects.new('led', me_sphere)
ob_monitor = bpy.data.objects.new('monitor', me_cube)
ob_pantalla = bpy.data.objects.new('pantalla', me_cube_003)
ob_nurbspath = bpy.data.objects.new('NurbsPath', cu_nurbspath)
ob_fondo = bpy.data.objects.new('fondo', me_plane)

# ---- transforms, parenting, visibility, modifiers, constraints
ob_usb.location = (0.0, 0.0, 0.0)
ob_usb.rotation_euler = (-3.142, -0.05038, 0.02099)
_c = ob_usb.constraints.new('FOLLOW_PATH'); _c.name = 'Follow Path'
_c.target = ob_nurbspath
_c.forward_axis = 'FORWARD_X'
_c.use_curve_follow = True
ob_metal.parent = ob_usb
ob_metal.location = (0.0, 0.0, 0.0)
ob_led.parent = ob_usb
ob_led.location = (0.1668, 0.0, 0.0)
ob_monitor.location = (0.0, 14.2, 0.0)
ob_pantalla.parent = ob_monitor
ob_pantalla.location = (0.0, 0.0, 0.0)
ob_nurbspath.location = (0.0, 0.0, 0.0)
ob_fondo.location = (0.0, 0.0, 0.0)

# ---- collection membership
col_collection.objects.link(ob_usb)
col_collection.objects.link(ob_metal)
col_collection.objects.link(ob_led)
col_collection.objects.link(ob_monitor)
col_collection.objects.link(ob_pantalla)
col_collection.objects.link(ob_nurbspath)
col_collection.objects.link(ob_fondo)

# ---- scene / render settings (as saved in the file)
scene.frame_start = 1; scene.frame_end = 50; scene.frame_set(50)
scene.render.engine = 'BLENDER_EEVEE_NEXT'
scene.cycles.sampling_pattern = 'TABULATED_SOBOL'
scene.cycles.use_light_tree = False
scene.view_settings.view_transform = 'Filmic'
bpy.context.view_layer.update()

# ---- added for rendering (the .blend has no active camera and no usable light): camera, sun
cam_auto = bpy.data.cameras.new('AutoCamera')
cam_auto.lens = 50.0
cam_auto.sensor_width = 36.0
cam_auto.clip_end = 5082.49
ob_auto_camera = bpy.data.objects.new('AutoCamera', cam_auto)
scene.collection.objects.link(ob_auto_camera)
ob_auto_camera.location = (289.602, -397.792, 259.607)
ob_auto_camera.rotation_euler = (1.09748, -7.21219e-08, 0.694738)
scene.camera = ob_auto_camera
light_auto_sun = bpy.data.lights.new('AutoSun', 'SUN')
light_auto_sun.energy = 3.0
light_auto_sun.angle = 0.0523599
ob_auto_sun = bpy.data.objects.new('AutoSun', light_auto_sun)
scene.collection.objects.link(ob_auto_sun)
ob_auto_sun.rotation_euler = (0.872665, 0.174533, 0.523599)
bpy.context.view_layer.update()
